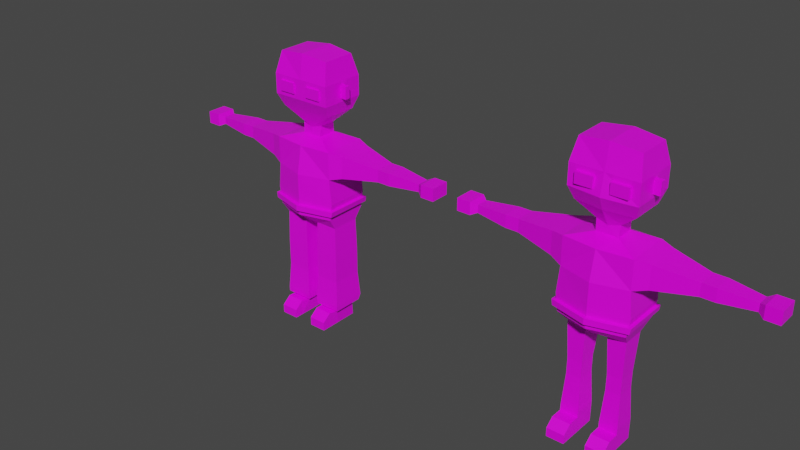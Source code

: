 # Source: low-poly-character-rigging-animation-export.blend  (saved by Blender 3.0.42; exported with 4.5.12 LTS)
import bpy
from mathutils import Matrix  # noqa: F401  (used for matrix-valued properties, if any)

bpy.ops.wm.read_factory_settings(use_empty=True)
scene = bpy.context.scene
scene.name = 'Scene'

# ---- collections
col_collection = bpy.data.collections.new('Collection'); scene.collection.children.link(col_collection)

# ---- images (referenced by path relative to the original .blend; pixels are not part of the script)
import os
ASSET_DIR = os.environ.get("B2B_ASSET_DIR", "")  # directory of the original .blend (textures are referenced by path, not embedded)
HERE = os.path.dirname(os.path.abspath(__file__))  # packed textures are extracted next to this script under _unpacked/

def load_image(name, relpath, width, height, colorspace="sRGB"):
    """Load a texture the original file referenced (path relative to the .blend, or extracted next to this script)."""
    p = next((c for c in (os.path.join(HERE, relpath), os.path.join(ASSET_DIR, relpath)) if relpath and os.path.exists(c)), "")
    if p:
        img = bpy.data.images.load(p, check_existing=True)
        img.name = name
    else:  # same state as the original file: an image datablock whose file is absent (Cycles renders it pink)
        img = bpy.data.images.new(name, width, height)
        img.source = "FILE"
        img.filepath = "//" + (relpath or name)
    img.colorspace_settings.name = colorspace
    return img
img_imphenziapalette01_png = load_image('ImphenziaPalette01.png', 'ImphenziaPalette01.png', 1024, 1024, 'sRGB')

# ---- materials (node trees are filled in below, after node groups)
mat_material = bpy.data.materials.new('Material')
mat_material.alpha_threshold = 0.0
mat_material.use_transparent_shadow = False
mat_material.line_color = (0.0, 0.0, 0.0, 1.0)

# ---- material node trees
mat_material.use_nodes = True; mat_material.node_tree.nodes.clear()
_N = mat_material.node_tree.nodes; _L = mat_material.node_tree.links
n0 = _N.new('ShaderNodeOutputMaterial'); n0.name = 'Material Output'; n0.location = (300, 300)
n1 = _N.new('ShaderNodeBsdfPrincipled'); n1.name = 'Principled BSDF'; n1.location = (10, 300)
n1.distribution = 'GGX'
n1.subsurface_method = 'RANDOM_WALK_SKIN'
n1.inputs[2].default_value = 0.4
n1.inputs[3].default_value = 1.45
n1.inputs[27].default_value = (0.0, 0.0, 0.0, 1.0)
n1.inputs[28].default_value = 1.0
n2 = _N.new('ShaderNodeTexImage'); n2.name = 'Image Texture'; n2.location = (-325, 161)
n2.image = img_imphenziapalette01_png
n2.interpolation = 'Closest'
_L.new(n1.outputs[0], n0.inputs[0])
_L.new(n2.outputs[0], n1.inputs[0])
n0.is_active_output = True

# ---- world
world_world = bpy.data.worlds.new('World'); scene.world = world_world
world_world.use_nodes = True; world_world.node_tree.nodes.clear()
_N = world_world.node_tree.nodes; _L = world_world.node_tree.links
n0 = _N.new('ShaderNodeOutputWorld'); n0.name = 'World Output'; n0.location = (300, 300)
n1 = _N.new('ShaderNodeBackground'); n1.name = 'Background'; n1.location = (10, 300)
n1.inputs[0].default_value = (0.05088, 0.05088, 0.05088, 1.0)
_L.new(n1.outputs[0], n0.inputs[0])
n0.is_active_output = True
world_world.color = (0.05088, 0.05088, 0.05088)
world_world.use_sun_shadow = False
world_world.sun_shadow_jitter_overblur = 0.0

# ---- meshes
me_cube = bpy.data.meshes.new('Cube')
me_cube.from_pydata([(0.01522, -0.0619, 0.3952), (0.1115, -0.0619, 0.6637), (0.01522, 0.09292, 0.3952), (0.1115, 0.09292, 0.6637), (0.0, -0.07388, 0.6637), (0.0, 0.09848, 0.3952), (0.0, 0.09292, 0.6637), (0.0, -0.0619, 0.3952), (0.1201, -0.0619, 0.4776), (0.1115, -0.0619, 0.5671), (0.1201, 0.09292, 0.4776), (0.1115, 0.09292, 0.5671), (0.0, 0.1109, 0.4776), (0.0, 0.1109, 0.5671), (0.0, -0.09267, 0.4776), (0.0, -0.09267, 0.5671), (0.1115, -0.0619, 0.4193), (0.1115, 0.09292, 0.4193), (0.0, 0.09292, 0.4193), (0.0, -0.09267, 0.4193), (0.03531, -0.02336, 0.3769), (0.02886, 0.05438, 0.3769), (0.09675, -0.02336, 0.3772), (0.09675, 0.05438, 0.3772), (0.04203, -0.01561, 0.244), (0.04203, 0.04664, 0.244), (0.09123, -0.01561, 0.244), (0.09123, 0.04664, 0.244), (0.04203, -0.01561, 0.2176), (0.04203, 0.04664, 0.2176), (0.09123, -0.01561, 0.2176), (0.09123, 0.04664, 0.2176), (0.04203, -0.01561, 0.1895), (0.04203, 0.04664, 0.1895), (0.09123, -0.01561, 0.1895), (0.09123, 0.04664, 0.1895), (0.03591, -0.02336, 0.07347), (0.03591, 0.05438, 0.07347), (0.09735, -0.02336, 0.07347), (0.09735, 0.05438, 0.07347), (0.03591, -0.02336, 0.05588), (0.03591, 0.05438, 0.05588), (0.09735, -0.02336, 0.05588), (0.09735, 0.05438, 0.05588), (0.03591, -0.02336, 0.001012), (0.03591, 0.05438, 0.001012), (0.09735, -0.02336, 0.001012), (0.09735, 0.05438, 0.001012), (0.03591, -0.06529, 0.05588), (0.09735, -0.06529, 0.05588), (0.03591, -0.06529, 0.001012), (0.09735, -0.06529, 0.001012), (0.03591, -0.09601, 0.0315), (0.09735, -0.09601, 0.0315), (0.03591, -0.09601, 0.001012), (0.09735, -0.09601, 0.001012), (0.155, -0.04656, 0.5796), (0.155, -0.04656, 0.6571), (0.155, 0.07758, 0.5796), (0.155, 0.07758, 0.6571), (0.2859, -0.01894, 0.5969), (0.2859, -0.01894, 0.6398), (0.2859, 0.04997, 0.5969), (0.2859, 0.04997, 0.6398), (0.3089, -0.01894, 0.5969), (0.3089, -0.01894, 0.6398), (0.3089, 0.04997, 0.5969), (0.3089, 0.04997, 0.6398), (0.3312, -0.01894, 0.5969), (0.3312, -0.01894, 0.6398), (0.3312, 0.04997, 0.5969), (0.3312, 0.04997, 0.6398), (0.4411, -0.005407, 0.6053), (0.4411, -0.005407, 0.6314), (0.4411, 0.03643, 0.6053), (0.4411, 0.03643, 0.6314), (0.4606, -0.01896, 0.5969), (0.4606, -0.01896, 0.6399), (0.4606, 0.04998, 0.5969), (0.4606, 0.04998, 0.6399), (0.508, -0.01896, 0.5969), (0.508, -0.01896, 0.6399), (0.508, 0.04998, 0.5969), (0.508, 0.04998, 0.6399), (0.0, 0.04802, 0.6855), (0.0359, 0.04802, 0.6855), (0.0359, -0.017, 0.6855), (0.0, -0.017, 0.6855), (0.0, 0.04802, 0.7128), (0.03794, 0.04504, 0.7232), (0.03794, -0.01402, 0.7232), (0.0, -0.017, 0.7128), (0.0, 0.07429, 0.7744), (0.09613, 0.07429, 0.7744), (0.09613, -0.04327, 0.7744), (0.0, -0.05681, 0.7744), (0.0, 0.08023, 0.9713), (0.09613, 0.07429, 0.9608), (0.09613, -0.04327, 0.9608), (0.0, -0.04921, 0.9713), (0.1092, 0.0941, 0.8176), (0.1092, 0.0941, 0.8869), (0.1092, -0.06308, 0.8869), (0.1092, -0.06308, 0.8176), (0.0, -0.06308, 0.8869), (0.0, -0.07661, 0.8176), (0.0, 0.0941, 0.8176), (0.0, 0.0941, 0.8869), (0.1143, -0.0619, 0.4388), (0.1172, -0.0619, 0.4582), (0.1143, 0.09292, 0.4388), (0.1172, 0.09292, 0.4582), (0.0, 0.09892, 0.4388), (0.0, 0.1049, 0.4582), (0.0, -0.09267, 0.4388), (0.0, -0.09267, 0.4582), (0.1244, -0.07026, 0.4375), (0.1278, -0.06954, 0.4568), (0.1234, 0.102, 0.4361), (0.1271, 0.1012, 0.4555), (0.0, 0.1119, 0.4367), (0.0, 0.1179, 0.4561), (0.0, -0.1054, 0.4385), (0.0, -0.1054, 0.458), (0.1092, 0.02473, 0.8312), (0.1092, 0.02473, 0.8732), (0.1092, 0.006288, 0.8732), (0.1092, 0.006288, 0.8312), (0.1316, 0.02473, 0.8312), (0.1316, 0.02473, 0.8732), (0.1316, 0.006288, 0.8732), (0.1316, 0.006288, 0.8312), (0.08288, -0.06308, 0.8702), (0.08288, -0.06308, 0.8343), (0.02633, -0.06308, 0.8702), (0.02633, -0.06308, 0.8343), (0.05461, -0.06308, 0.8343), (0.05461, -0.06308, 0.8702), (0.08288, -0.07464, 0.8702), (0.08288, -0.07464, 0.8343), (0.02633, -0.07464, 0.8343), (0.02633, -0.07464, 0.8702), (0.05461, -0.07464, 0.8343), (0.05461, -0.07464, 0.8702), (-0.01522, -0.0619, 0.3952), (-0.1115, -0.0619, 0.6637), (-0.01522, 0.09292, 0.3952), (-0.1115, 0.09292, 0.6637), (-0.1201, -0.0619, 0.4776), (-0.1115, -0.0619, 0.5671), (-0.1201, 0.09292, 0.4776), (-0.1115, 0.09292, 0.5671), (-0.1115, -0.0619, 0.4193), (-0.1115, 0.09292, 0.4193), (-0.03531, -0.02336, 0.3769), (-0.02886, 0.05438, 0.3769), (-0.09675, -0.02336, 0.3772), (-0.09675, 0.05438, 0.3772), (-0.04203, -0.01561, 0.244), (-0.04203, 0.04664, 0.244), (-0.09123, -0.01561, 0.244), (-0.09123, 0.04664, 0.244), (-0.04203, -0.01561, 0.2176), (-0.04203, 0.04664, 0.2176), (-0.09123, -0.01561, 0.2176), (-0.09123, 0.04664, 0.2176), (-0.04203, -0.01561, 0.1895), (-0.04203, 0.04664, 0.1895), (-0.09123, -0.01561, 0.1895), (-0.09123, 0.04664, 0.1895), (-0.03591, -0.02336, 0.07347), (-0.03591, 0.05438, 0.07347), (-0.09735, -0.02336, 0.07347), (-0.09735, 0.05438, 0.07347), (-0.03591, -0.02336, 0.05588), (-0.03591, 0.05438, 0.05588), (-0.09735, -0.02336, 0.05588), (-0.09735, 0.05438, 0.05588), (-0.03591, -0.02336, 0.001012), (-0.03591, 0.05438, 0.001012), (-0.09735, -0.02336, 0.001012), (-0.09735, 0.05438, 0.001012), (-0.03591, -0.06529, 0.05588), (-0.09735, -0.06529, 0.05588), (-0.03591, -0.06529, 0.001012), (-0.09735, -0.06529, 0.001012), (-0.03591, -0.09601, 0.0315), (-0.09735, -0.09601, 0.0315), (-0.03591, -0.09601, 0.001012), (-0.09735, -0.09601, 0.001012), (-0.155, -0.04656, 0.5796), (-0.155, -0.04656, 0.6571), (-0.155, 0.07758, 0.5796), (-0.155, 0.07758, 0.6571), (-0.2859, -0.01894, 0.5969), (-0.2859, -0.01894, 0.6398), (-0.2859, 0.04997, 0.5969), (-0.2859, 0.04997, 0.6398), (-0.3089, -0.01894, 0.5969), (-0.3089, -0.01894, 0.6398), (-0.3089, 0.04997, 0.5969), (-0.3089, 0.04997, 0.6398), (-0.3312, -0.01894, 0.5969), (-0.3312, -0.01894, 0.6398), (-0.3312, 0.04997, 0.5969), (-0.3312, 0.04997, 0.6398), (-0.4411, -0.005407, 0.6053), (-0.4411, -0.005407, 0.6314), (-0.4411, 0.03643, 0.6053), (-0.4411, 0.03643, 0.6314), (-0.4606, -0.01896, 0.5969), (-0.4606, -0.01896, 0.6399), (-0.4606, 0.04998, 0.5969), (-0.4606, 0.04998, 0.6399), (-0.508, -0.01896, 0.5969), (-0.508, -0.01896, 0.6399), (-0.508, 0.04998, 0.5969), (-0.508, 0.04998, 0.6399), (-0.0359, 0.04802, 0.6855), (-0.0359, -0.017, 0.6855), (-0.03794, 0.04504, 0.7232), (-0.03794, -0.01402, 0.7232), (-0.09613, 0.07429, 0.7744), (-0.09613, -0.04327, 0.7744), (-0.09613, 0.07429, 0.9608), (-0.09613, -0.04327, 0.9608), (-0.1092, 0.0941, 0.8176), (-0.1092, 0.0941, 0.8869), (-0.1092, -0.06308, 0.8869), (-0.1092, -0.06308, 0.8176), (-0.1143, -0.0619, 0.4388), (-0.1172, -0.0619, 0.4582), (-0.1143, 0.09292, 0.4388), (-0.1172, 0.09292, 0.4582), (-0.1244, -0.07026, 0.4375), (-0.1278, -0.06954, 0.4568), (-0.1234, 0.102, 0.4361), (-0.1271, 0.1012, 0.4555), (-0.1092, 0.02473, 0.8312), (-0.1092, 0.02473, 0.8732), (-0.1092, 0.006288, 0.8732), (-0.1092, 0.006288, 0.8312), (-0.1316, 0.02473, 0.8312), (-0.1316, 0.02473, 0.8732), (-0.1316, 0.006288, 0.8732), (-0.1316, 0.006288, 0.8312), (-0.08288, -0.06308, 0.8702), (-0.08288, -0.06308, 0.8343), (-0.02633, -0.06308, 0.8702), (-0.02633, -0.06308, 0.8343), (-0.05461, -0.06308, 0.8343), (-0.05461, -0.06308, 0.8702), (-0.08288, -0.07464, 0.8702), (-0.08288, -0.07464, 0.8343), (-0.02633, -0.07464, 0.8343), (-0.02633, -0.07464, 0.8702), (-0.05461, -0.07464, 0.8343), (-0.05461, -0.07464, 0.8702)], [], [(3, 86, 1), (17, 22, 23), (19, 0, 16), (7, 2, 0), (2, 18, 17), (11, 6, 3), (11, 12, 13), (4, 9, 1), (14, 9, 15), (11, 56, 9), (8, 11, 9), (17, 112, 110), (114, 16, 108), (16, 110, 108), (22, 24, 26), (0, 22, 16), (0, 21, 20), (2, 23, 21), (27, 29, 25), (23, 25, 21), (20, 25, 24), (22, 27, 23), (30, 35, 31), (25, 28, 24), (26, 31, 27), (24, 30, 26), (35, 37, 33), (28, 34, 30), (31, 33, 29), (29, 32, 28), (39, 41, 37), (33, 36, 32), (34, 39, 35), (32, 38, 34), (42, 47, 43), (37, 40, 36), (38, 43, 39), (36, 42, 38), (44, 47, 46), (44, 48, 40), (43, 45, 41), (41, 44, 40), (48, 53, 49), (40, 49, 42), (42, 51, 46), (46, 50, 44), (52, 55, 53), (50, 52, 48), (51, 54, 50), (51, 53, 55), (57, 63, 59), (1, 56, 57), (1, 59, 3), (3, 58, 11), (62, 64, 60), (56, 61, 57), (58, 60, 56), (59, 62, 58), (65, 71, 67), (63, 66, 62), (61, 67, 63), (60, 65, 61), (68, 73, 69), (64, 69, 65), (66, 68, 64), (67, 70, 66), (74, 76, 72), (70, 72, 68), (70, 75, 74), (69, 75, 71), (77, 83, 79), (75, 78, 74), (73, 79, 75), (72, 77, 73), (80, 83, 81), (76, 81, 77), (78, 80, 76), (79, 82, 78), (86, 91, 87), (6, 85, 3), (4, 86, 87), (90, 95, 91), (85, 88, 89), (85, 90, 86), (101, 98, 102), (89, 92, 93), (89, 94, 90), (98, 96, 99), (104, 98, 99), (107, 97, 101), (93, 106, 100), (106, 101, 100), (94, 105, 95), (103, 104, 105), (93, 103, 94), (100, 102, 103), (109, 10, 8), (110, 116, 108), (14, 109, 8), (108, 122, 114), (111, 12, 10), (110, 120, 118), (116, 119, 117), (123, 116, 117), (118, 121, 119), (111, 121, 113), (109, 123, 117), (111, 117, 119), (126, 124, 127), (128, 130, 131), (125, 128, 124), (126, 129, 125), (127, 130, 126), (124, 131, 127), (137, 133, 136), (134, 136, 135), (139, 143, 142), (142, 141, 140), (133, 142, 136), (136, 140, 135), (132, 139, 133), (137, 138, 132), (134, 143, 137), (135, 141, 134), (219, 147, 145), (153, 156, 152), (19, 144, 7), (146, 7, 144), (18, 146, 153), (6, 151, 147), (151, 12, 150), (4, 149, 15), (149, 14, 15), (190, 151, 149), (151, 148, 149), (112, 153, 232), (114, 152, 19), (232, 152, 230), (156, 158, 154), (156, 144, 152), (144, 155, 146), (146, 157, 153), (163, 161, 159), (159, 157, 155), (154, 159, 155), (161, 156, 157), (169, 164, 165), (162, 159, 158), (165, 160, 161), (164, 158, 160), (171, 169, 167), (168, 162, 164), (167, 165, 163), (166, 163, 162), (175, 173, 171), (170, 167, 166), (173, 168, 169), (172, 166, 168), (181, 176, 177), (174, 171, 170), (177, 172, 173), (176, 170, 172), (181, 178, 180), (182, 178, 174), (179, 177, 175), (178, 175, 174), (187, 182, 183), (183, 174, 176), (185, 176, 180), (184, 180, 178), (189, 186, 187), (186, 184, 182), (188, 185, 184), (185, 187, 183), (197, 191, 193), (145, 190, 149), (193, 145, 147), (192, 147, 151), (198, 196, 194), (195, 190, 191), (194, 192, 190), (196, 193, 192), (205, 199, 201), (200, 197, 196), (201, 195, 197), (199, 194, 195), (207, 202, 203), (203, 198, 199), (202, 200, 198), (204, 201, 200), (210, 208, 206), (206, 204, 202), (204, 209, 205), (209, 203, 205), (217, 211, 213), (212, 209, 208), (213, 207, 209), (211, 206, 207), (217, 214, 215), (215, 210, 211), (214, 212, 210), (216, 213, 212), (91, 219, 87), (218, 6, 147), (4, 219, 145), (95, 221, 91), (218, 88, 84), (221, 218, 219), (225, 227, 228), (220, 92, 88), (223, 220, 221), (96, 225, 99), (104, 225, 228), (224, 107, 227), (222, 106, 92), (227, 106, 226), (105, 223, 95), (104, 229, 105), (229, 222, 223), (228, 226, 229), (150, 231, 148), (234, 232, 230), (14, 231, 115), (122, 230, 114), (12, 233, 150), (232, 120, 112), (237, 234, 235), (123, 234, 122), (121, 236, 237), (121, 233, 113), (231, 123, 115), (233, 235, 231), (238, 240, 241), (244, 242, 245), (242, 239, 238), (243, 240, 239), (244, 241, 240), (245, 238, 241), (247, 251, 250), (250, 248, 249), (257, 253, 256), (255, 256, 254), (256, 247, 250), (254, 250, 249), (253, 246, 247), (252, 251, 246), (257, 248, 251), (255, 249, 248), (3, 85, 86), (17, 16, 22), (19, 7, 0), (7, 5, 2), (2, 5, 18), (11, 13, 6), (11, 10, 12), (4, 15, 9), (14, 8, 9), (11, 58, 56), (8, 10, 11), (17, 18, 112), (114, 19, 16), (16, 17, 110), (22, 20, 24), (0, 20, 22), (0, 2, 21), (2, 17, 23), (27, 31, 29), (23, 27, 25), (20, 21, 25), (22, 26, 27), (30, 34, 35), (25, 29, 28), (26, 30, 31), (24, 28, 30), (35, 39, 37), (28, 32, 34), (31, 35, 33), (29, 33, 32), (39, 43, 41), (33, 37, 36), (34, 38, 39), (32, 36, 38), (42, 46, 47), (37, 41, 40), (38, 42, 43), (36, 40, 42), (44, 45, 47), (44, 50, 48), (43, 47, 45), (41, 45, 44), (48, 52, 53), (40, 48, 49), (42, 49, 51), (46, 51, 50), (52, 54, 55), (50, 54, 52), (51, 55, 54), (51, 49, 53), (57, 61, 63), (1, 9, 56), (1, 57, 59), (3, 59, 58), (62, 66, 64), (56, 60, 61), (58, 62, 60), (59, 63, 62), (65, 69, 71), (63, 67, 66), (61, 65, 67), (60, 64, 65), (68, 72, 73), (64, 68, 69), (66, 70, 68), (67, 71, 70), (74, 78, 76), (70, 74, 72), (70, 71, 75), (69, 73, 75), (77, 81, 83), (75, 79, 78), (73, 77, 79), (72, 76, 77), (80, 82, 83), (76, 80, 81), (78, 82, 80), (79, 83, 82), (86, 90, 91), (6, 84, 85), (4, 1, 86), (90, 94, 95), (85, 84, 88), (85, 89, 90), (101, 97, 98), (89, 88, 92), (89, 93, 94), (98, 97, 96), (104, 102, 98), (107, 96, 97), (93, 92, 106), (106, 107, 101), (94, 103, 105), (103, 102, 104), (93, 100, 103), (100, 101, 102), (109, 111, 10), (110, 118, 116), (14, 115, 109), (108, 116, 122), (111, 113, 12), (110, 112, 120), (116, 118, 119), (123, 122, 116), (118, 120, 121), (111, 119, 121), (109, 115, 123), (111, 109, 117), (126, 125, 124), (128, 129, 130), (125, 129, 128), (126, 130, 129), (127, 131, 130), (124, 128, 131), (137, 132, 133), (134, 137, 136), (139, 138, 143), (142, 143, 141), (133, 139, 142), (136, 142, 140), (132, 138, 139), (137, 143, 138), (134, 141, 143), (135, 140, 141), (219, 218, 147), (153, 157, 156), (19, 152, 144), (146, 5, 7), (18, 5, 146), (6, 13, 151), (151, 13, 12), (4, 145, 149), (149, 148, 14), (190, 192, 151), (151, 150, 148), (112, 18, 153), (114, 230, 152), (232, 153, 152), (156, 160, 158), (156, 154, 144), (144, 154, 155), (146, 155, 157), (163, 165, 161), (159, 161, 157), (154, 158, 159), (161, 160, 156), (169, 168, 164), (162, 163, 159), (165, 164, 160), (164, 162, 158), (171, 173, 169), (168, 166, 162), (167, 169, 165), (166, 167, 163), (175, 177, 173), (170, 171, 167), (173, 172, 168), (172, 170, 166), (181, 180, 176), (174, 175, 171), (177, 176, 172), (176, 174, 170), (181, 179, 178), (182, 184, 178), (179, 181, 177), (178, 179, 175), (187, 186, 182), (183, 182, 174), (185, 183, 176), (184, 185, 180), (189, 188, 186), (186, 188, 184), (188, 189, 185), (185, 189, 187), (197, 195, 191), (145, 191, 190), (193, 191, 145), (192, 193, 147), (198, 200, 196), (195, 194, 190), (194, 196, 192), (196, 197, 193), (205, 203, 199), (200, 201, 197), (201, 199, 195), (199, 198, 194), (207, 206, 202), (203, 202, 198), (202, 204, 200), (204, 205, 201), (210, 212, 208), (206, 208, 204), (204, 208, 209), (209, 207, 203), (217, 215, 211), (212, 213, 209), (213, 211, 207), (211, 210, 206), (217, 216, 214), (215, 214, 210), (214, 216, 212), (216, 217, 213), (91, 221, 219), (218, 84, 6), (4, 87, 219), (95, 223, 221), (218, 220, 88), (221, 220, 218), (225, 224, 227), (220, 222, 92), (223, 222, 220), (96, 224, 225), (104, 99, 225), (224, 96, 107), (222, 226, 106), (227, 107, 106), (105, 229, 223), (104, 228, 229), (229, 226, 222), (228, 227, 226), (150, 233, 231), (234, 236, 232), (14, 148, 231), (122, 234, 230), (12, 113, 233), (232, 236, 120), (237, 236, 234), (123, 235, 234), (121, 120, 236), (121, 237, 233), (231, 235, 123), (233, 237, 235), (238, 239, 240), (244, 243, 242), (242, 243, 239), (243, 244, 240), (244, 245, 241), (245, 242, 238), (247, 246, 251), (250, 251, 248), (257, 252, 253), (255, 257, 256), (256, 253, 247), (254, 256, 250), (253, 252, 246), (252, 257, 251), (257, 255, 248), (255, 254, 249)])
_uv = me_cube.uv_layers.new(name='UVMap')
_uv.uv.foreach_set('vector', [0.4707, 0.8242, 0.4707, 0.8242, 0.4707, 0.8242, 0.1699, 0.7988, 0.1699, 0.7988, 0.1699, 0.7988, 0.1699, 0.7988, 0.1699, 0.7988, 0.1699, 0.7988, 0.2109, 0.8047, 0.2109, 0.8047, 0.2109, 0.8047, 0.1699, 0.7988, 0.1699, 0.7988, 0.1699, 0.7988, 0.4707, 0.8242, 0.4707, 0.8242, 0.4707, 0.8242, 0.4707, 0.8242, 0.4707, 0.8242, 0.4707, 0.8242, 0.4707, 0.8242, 0.4707, 0.8242, 0.4707, 0.8242, 0.4707, 0.8242, 0.4707, 0.8242, 0.4707, 0.8242, 0.4707, 0.8242, 0.4707, 0.8242, 0.4707, 0.8242, 0.4707, 0.8242, 0.4707, 0.8242, 0.4707, 0.8242, 0.1699, 0.7988, 0.1699, 0.7988, 0.1699, 0.7988, 0.1699, 0.7988, 0.1699, 0.7988, 0.1699, 0.7988, 0.1699, 0.7988, 0.1699, 0.7988, 0.1699, 0.7988, 0.1699, 0.7988, 0.1699, 0.7988, 0.1699, 0.7988, 0.1699, 0.7988, 0.1699, 0.7988, 0.1699, 0.7988, 0.1699, 0.7988, 0.1699, 0.7988, 0.1699, 0.7988, 0.1699, 0.7988, 0.1699, 0.7988, 0.1699, 0.7988, 0.1699, 0.7988, 0.1699, 0.7988, 0.1699, 0.7988, 0.1699, 0.7988, 0.1699, 0.7988, 0.1699, 0.7988, 0.1699, 0.7988, 0.1699, 0.7988, 0.1699, 0.7988, 0.1699, 0.7988, 0.1699, 0.7988, 0.1699, 0.7988, 0.1699, 0.7988, 0.1699, 0.7988, 0.1699, 0.7988, 0.1699, 0.7988, 0.1699, 0.7988, 0.1699, 0.7988, 0.1699, 0.7988, 0.1699, 0.7988, 0.1699, 0.7988, 0.1699, 0.7988, 0.1699, 0.7988, 0.1699, 0.7988, 0.1699, 0.7988, 0.1699, 0.7988, 0.1699, 0.7988, 0.1699, 0.7988, 0.1699, 0.7988, 0.1699, 0.7988, 0.1699, 0.7988, 0.1699, 0.7988, 0.1699, 0.7988, 0.1699, 0.7988, 0.1699, 0.7988, 0.1699, 0.7988, 0.1699, 0.7988, 0.1699, 0.7988, 0.1699, 0.7988, 0.1699, 0.7988, 0.1699, 0.7988, 0.1699, 0.7988, 0.1699, 0.7988, 0.1699, 0.7988, 0.1699, 0.7988, 0.1699, 0.7988, 0.1699, 0.7988, 0.1699, 0.7988, 0.9297, 0.9375, 0.9297, 0.9375, 0.9297, 0.9375, 0.1699, 0.7988, 0.1699, 0.7988, 0.1699, 0.7988, 0.1699, 0.7988, 0.1699, 0.7988, 0.1699, 0.7988, 0.1699, 0.7988, 0.1699, 0.7988, 0.1699, 0.7988, 0.9297, 0.9375, 0.9297, 0.9375, 0.9297, 0.9375, 0.9297, 0.9375, 0.9297, 0.9375, 0.9297, 0.9375, 0.9297, 0.9375, 0.9297, 0.9375, 0.9297, 0.9375, 0.9297, 0.9375, 0.9297, 0.9375, 0.9297, 0.9375, 0.9297, 0.9375, 0.9297, 0.9375, 0.9297, 0.9375, 0.9297, 0.9375, 0.9297, 0.9375, 0.9297, 0.9375, 0.9297, 0.9375, 0.9297, 0.9375, 0.9297, 0.9375, 0.9297, 0.9375, 0.9297, 0.9375, 0.9297, 0.9375, 0.9297, 0.9375, 0.9297, 0.9375, 0.9297, 0.9375, 0.9297, 0.9375, 0.9297, 0.9375, 0.9297, 0.9375, 0.9297, 0.9375, 0.9297, 0.9375, 0.9297, 0.9375, 0.9297, 0.9375, 0.9297, 0.9375, 0.9297, 0.9375, 0.4707, 0.8242, 0.4707, 0.8242, 0.4707, 0.8242, 0.4707, 0.8242, 0.4707, 0.8242, 0.4707, 0.8242, 0.4707, 0.8242, 0.4707, 0.8242, 0.4707, 0.8242, 0.4707, 0.8242, 0.4707, 0.8242, 0.4707, 0.8242, 0.4707, 0.8242, 0.4707, 0.8242, 0.4707, 0.8242, 0.4707, 0.8242, 0.4707, 0.8242, 0.4707, 0.8242, 0.4707, 0.8242, 0.4707, 0.8242, 0.4707, 0.8242, 0.4707, 0.8242, 0.4707, 0.8242, 0.4707, 0.8242, 0.4707, 0.8242, 0.4707, 0.8242, 0.4707, 0.8242, 0.4707, 0.8242, 0.4707, 0.8242, 0.4707, 0.8242, 0.4707, 0.8242, 0.4707, 0.8242, 0.4707, 0.8242, 0.4707, 0.8242, 0.4707, 0.8242, 0.4707, 0.8242, 0.4707, 0.8242, 0.4707, 0.8242, 0.4707, 0.8242, 0.4707, 0.8242, 0.4707, 0.8242, 0.4707, 0.8242, 0.4707, 0.8242, 0.4707, 0.8242, 0.4707, 0.8242, 0.4707, 0.8242, 0.4707, 0.8242, 0.4707, 0.8242, 0.1875, 0.4121, 0.1875, 0.4121, 0.1875, 0.4121, 0.4707, 0.8242, 0.4707, 0.8242, 0.4707, 0.8242, 0.4707, 0.8242, 0.4707, 0.8242, 0.4707, 0.8242, 0.4707, 0.8242, 0.4707, 0.8242, 0.4707, 0.8242, 0.1875, 0.4121, 0.1875, 0.4121, 0.1875, 0.4121, 0.1875, 0.4121, 0.1875, 0.4121, 0.1875, 0.4121, 0.1875, 0.4121, 0.1875, 0.4121, 0.1875, 0.4121, 0.1875, 0.4121, 0.1875, 0.4121, 0.1875, 0.4121, 0.1875, 0.4121, 0.1875, 0.4121, 0.1875, 0.4121, 0.1875, 0.4121, 0.1875, 0.4121, 0.1875, 0.4121, 0.1875, 0.4121, 0.1875, 0.4121, 0.1875, 0.4121, 0.1875, 0.4121, 0.1875, 0.4121, 0.1875, 0.4121, 0.1875, 0.4121, 0.1875, 0.4121, 0.1875, 0.4121, 0.4707, 0.8242, 0.4707, 0.8242, 0.4707, 0.8242, 0.4707, 0.8242, 0.4707, 0.8242, 0.4707, 0.8242, 0.1875, 0.4121, 0.1875, 0.4121, 0.1875, 0.4121, 0.1875, 0.4121, 0.1875, 0.4121, 0.1875, 0.4121, 0.1875, 0.4121, 0.1875, 0.4121, 0.1875, 0.4121, 0.1875, 0.4121, 0.1875, 0.4121, 0.1875, 0.4121, 0.1875, 0.4121, 0.1875, 0.4121, 0.1875, 0.4121, 0.1875, 0.4121, 0.1875, 0.4121, 0.1875, 0.4121, 0.1875, 0.4121, 0.1875, 0.4121, 0.1875, 0.4121, 0.1875, 0.4121, 0.1875, 0.4121, 0.1875, 0.4121, 0.1875, 0.4121, 0.1875, 0.4121, 0.1875, 0.4121, 0.1875, 0.4121, 0.1875, 0.4121, 0.1875, 0.4121, 0.1875, 0.4121, 0.1875, 0.4121, 0.1875, 0.4121, 0.1875, 0.4121, 0.1875, 0.4121, 0.1875, 0.4121, 0.1875, 0.4121, 0.1875, 0.4121, 0.1875, 0.4121, 0.1875, 0.4121, 0.1875, 0.4121, 0.1875, 0.4121, 0.1875, 0.4121, 0.1875, 0.4121, 0.1875, 0.4121, 0.4707, 0.8242, 0.4707, 0.8242, 0.4707, 0.8242, 0.9551, 0.9375, 0.9551, 0.9375, 0.9551, 0.9375, 0.4707, 0.8242, 0.4707, 0.8242, 0.4707, 0.8242, 0.9551, 0.9375, 0.9551, 0.9375, 0.9551, 0.9375, 0.4707, 0.8242, 0.4707, 0.8242, 0.4707, 0.8242, 0.9551, 0.9375, 0.9551, 0.9375, 0.9551, 0.9375, 0.9551, 0.9375, 0.9551, 0.9375, 0.9551, 0.9375, 0.9551, 0.9375, 0.9551, 0.9375, 0.9551, 0.9375, 0.9551, 0.9375, 0.9551, 0.9375, 0.9551, 0.9375, 0.9551, 0.9375, 0.9551, 0.9375, 0.9551, 0.9375, 0.9551, 0.9375, 0.9551, 0.9375, 0.9551, 0.9375, 0.9551, 0.9375, 0.9551, 0.9375, 0.9551, 0.9375, 0.1875, 0.4121, 0.1875, 0.4121, 0.1875, 0.4121, 0.1875, 0.4121, 0.1875, 0.4121, 0.1875, 0.4121, 0.1875, 0.4121, 0.1875, 0.4121, 0.1875, 0.4121, 0.1875, 0.4121, 0.1875, 0.4121, 0.1875, 0.4121, 0.1875, 0.4121, 0.1875, 0.4121, 0.1875, 0.4121, 0.1875, 0.4121, 0.1875, 0.4121, 0.1875, 0.4121, 0.06836, 0.9258, 0.06836, 0.9258, 0.06836, 0.9258, 0.9414, 0.9395, 0.9414, 0.9395, 0.9414, 0.9395, 0.06836, 0.9258, 0.06836, 0.9258, 0.06836, 0.9258, 0.9414, 0.9395, 0.9414, 0.9395, 0.9414, 0.9395, 0.06836, 0.9258, 0.06836, 0.9258, 0.06836, 0.9258, 0.9414, 0.9395, 0.9414, 0.9395, 0.9414, 0.9395, 0.06836, 0.9258, 0.06836, 0.9258, 0.06836, 0.9258, 0.06836, 0.9258, 0.06836, 0.9258, 0.06836, 0.9258, 0.9414, 0.9395, 0.9414, 0.9395, 0.9414, 0.9395, 0.9414, 0.9395, 0.9414, 0.9395, 0.9414, 0.9395, 0.4707, 0.8242, 0.4707, 0.8242, 0.4707, 0.8242, 0.1699, 0.7988, 0.1699, 0.7988, 0.1699, 0.7988, 0.1699, 0.7988, 0.1699, 0.7988, 0.1699, 0.7988, 0.2109, 0.8047, 0.2109, 0.8047, 0.2109, 0.8047, 0.1699, 0.7988, 0.1699, 0.7988, 0.1699, 0.7988, 0.4707, 0.8242, 0.4707, 0.8242, 0.4707, 0.8242, 0.4707, 0.8242, 0.4707, 0.8242, 0.4707, 0.8242, 0.4707, 0.8242, 0.4707, 0.8242, 0.4707, 0.8242, 0.4707, 0.8242, 0.4707, 0.8242, 0.4707, 0.8242, 0.4707, 0.8242, 0.4707, 0.8242, 0.4707, 0.8242, 0.4707, 0.8242, 0.4707, 0.8242, 0.4707, 0.8242, 0.1699, 0.7988, 0.1699, 0.7988, 0.1699, 0.7988, 0.1699, 0.7988, 0.1699, 0.7988, 0.1699, 0.7988, 0.1699, 0.7988, 0.1699, 0.7988, 0.1699, 0.7988, 0.1699, 0.7988, 0.1699, 0.7988, 0.1699, 0.7988, 0.1699, 0.7988, 0.1699, 0.7988, 0.1699, 0.7988, 0.1699, 0.7988, 0.1699, 0.7988, 0.1699, 0.7988, 0.1699, 0.7988, 0.1699, 0.7988, 0.1699, 0.7988, 0.1699, 0.7988, 0.1699, 0.7988, 0.1699, 0.7988, 0.1699, 0.7988, 0.1699, 0.7988, 0.1699, 0.7988, 0.1699, 0.7988, 0.1699, 0.7988, 0.1699, 0.7988, 0.1699, 0.7988, 0.1699, 0.7988, 0.1699, 0.7988, 0.1699, 0.7988, 0.1699, 0.7988, 0.1699, 0.7988, 0.1699, 0.7988, 0.1699, 0.7988, 0.1699, 0.7988, 0.1699, 0.7988, 0.1699, 0.7988, 0.1699, 0.7988, 0.1699, 0.7988, 0.1699, 0.7988, 0.1699, 0.7988, 0.1699, 0.7988, 0.1699, 0.7988, 0.1699, 0.7988, 0.1699, 0.7988, 0.1699, 0.7988, 0.1699, 0.7988, 0.1699, 0.7988, 0.1699, 0.7988, 0.1699, 0.7988, 0.1699, 0.7988, 0.1699, 0.7988, 0.1699, 0.7988, 0.1699, 0.7988, 0.1699, 0.7988, 0.1699, 0.7988, 0.1699, 0.7988, 0.1699, 0.7988, 0.1699, 0.7988, 0.1699, 0.7988, 0.1699, 0.7988, 0.1699, 0.7988, 0.1699, 0.7988, 0.1699, 0.7988, 0.1699, 0.7988, 0.9297, 0.9375, 0.9297, 0.9375, 0.9297, 0.9375, 0.1699, 0.7988, 0.1699, 0.7988, 0.1699, 0.7988, 0.1699, 0.7988, 0.1699, 0.7988, 0.1699, 0.7988, 0.1699, 0.7988, 0.1699, 0.7988, 0.1699, 0.7988, 0.9297, 0.9375, 0.9297, 0.9375, 0.9297, 0.9375, 0.9297, 0.9375, 0.9297, 0.9375, 0.9297, 0.9375, 0.9297, 0.9375, 0.9297, 0.9375, 0.9297, 0.9375, 0.9297, 0.9375, 0.9297, 0.9375, 0.9297, 0.9375, 0.9297, 0.9375, 0.9297, 0.9375, 0.9297, 0.9375, 0.9297, 0.9375, 0.9297, 0.9375, 0.9297, 0.9375, 0.9297, 0.9375, 0.9297, 0.9375, 0.9297, 0.9375, 0.9297, 0.9375, 0.9297, 0.9375, 0.9297, 0.9375, 0.9297, 0.9375, 0.9297, 0.9375, 0.9297, 0.9375, 0.9297, 0.9375, 0.9297, 0.9375, 0.9297, 0.9375, 0.9297, 0.9375, 0.9297, 0.9375, 0.9297, 0.9375, 0.9297, 0.9375, 0.9297, 0.9375, 0.9297, 0.9375, 0.4707, 0.8242, 0.4707, 0.8242, 0.4707, 0.8242, 0.4707, 0.8242, 0.4707, 0.8242, 0.4707, 0.8242, 0.4707, 0.8242, 0.4707, 0.8242, 0.4707, 0.8242, 0.4707, 0.8242, 0.4707, 0.8242, 0.4707, 0.8242, 0.4707, 0.8242, 0.4707, 0.8242, 0.4707, 0.8242, 0.4707, 0.8242, 0.4707, 0.8242, 0.4707, 0.8242, 0.4707, 0.8242, 0.4707, 0.8242, 0.4707, 0.8242, 0.4707, 0.8242, 0.4707, 0.8242, 0.4707, 0.8242, 0.4707, 0.8242, 0.4707, 0.8242, 0.4707, 0.8242, 0.4707, 0.8242, 0.4707, 0.8242, 0.4707, 0.8242, 0.4707, 0.8242, 0.4707, 0.8242, 0.4707, 0.8242, 0.4707, 0.8242, 0.4707, 0.8242, 0.4707, 0.8242, 0.4707, 0.8242, 0.4707, 0.8242, 0.4707, 0.8242, 0.4707, 0.8242, 0.4707, 0.8242, 0.4707, 0.8242, 0.4707, 0.8242, 0.4707, 0.8242, 0.4707, 0.8242, 0.4707, 0.8242, 0.4707, 0.8242, 0.4707, 0.8242, 0.1875, 0.4121, 0.1875, 0.4121, 0.1875, 0.4121, 0.4707, 0.8242, 0.4707, 0.8242, 0.4707, 0.8242, 0.4707, 0.8242, 0.4707, 0.8242, 0.4707, 0.8242, 0.4707, 0.8242, 0.4707, 0.8242, 0.4707, 0.8242, 0.1875, 0.4121, 0.1875, 0.4121, 0.1875, 0.4121, 0.1875, 0.4121, 0.1875, 0.4121, 0.1875, 0.4121, 0.1875, 0.4121, 0.1875, 0.4121, 0.1875, 0.4121, 0.1875, 0.4121, 0.1875, 0.4121, 0.1875, 0.4121, 0.1875, 0.4121, 0.1875, 0.4121, 0.1875, 0.4121, 0.1875, 0.4121, 0.1875, 0.4121, 0.1875, 0.4121, 0.1875, 0.4121, 0.1875, 0.4121, 0.1875, 0.4121, 0.1875, 0.4121, 0.1875, 0.4121, 0.1875, 0.4121, 0.1875, 0.4121, 0.1875, 0.4121, 0.1875, 0.4121, 0.4707, 0.8242, 0.4707, 0.8242, 0.4707, 0.8242, 0.4707, 0.8242, 0.4707, 0.8242, 0.4707, 0.8242, 0.1875, 0.4121, 0.1875, 0.4121, 0.1875, 0.4121, 0.1875, 0.4121, 0.1875, 0.4121, 0.1875, 0.4121, 0.1875, 0.4121, 0.1875, 0.4121, 0.1875, 0.4121, 0.1875, 0.4121, 0.1875, 0.4121, 0.1875, 0.4121, 0.1875, 0.4121, 0.1875, 0.4121, 0.1875, 0.4121, 0.1875, 0.4121, 0.1875, 0.4121, 0.1875, 0.4121, 0.1875, 0.4121, 0.1875, 0.4121, 0.1875, 0.4121, 0.1875, 0.4121, 0.1875, 0.4121, 0.1875, 0.4121, 0.1875, 0.4121, 0.1875, 0.4121, 0.1875, 0.4121, 0.1875, 0.4121, 0.1875, 0.4121, 0.1875, 0.4121, 0.1875, 0.4121, 0.1875, 0.4121, 0.1875, 0.4121, 0.1875, 0.4121, 0.1875, 0.4121, 0.1875, 0.4121, 0.1875, 0.4121, 0.1875, 0.4121, 0.1875, 0.4121, 0.1875, 0.4121, 0.1875, 0.4121, 0.1875, 0.4121, 0.1875, 0.4121, 0.1875, 0.4121, 0.1875, 0.4121, 0.4707, 0.8242, 0.4707, 0.8242, 0.4707, 0.8242, 0.9551, 0.9375, 0.9551, 0.9375, 0.9551, 0.9375, 0.4707, 0.8242, 0.4707, 0.8242, 0.4707, 0.8242, 0.9551, 0.9375, 0.9551, 0.9375, 0.9551, 0.9375, 0.4707, 0.8242, 0.4707, 0.8242, 0.4707, 0.8242, 0.9551, 0.9375, 0.9551, 0.9375, 0.9551, 0.9375, 0.9551, 0.9375, 0.9551, 0.9375, 0.9551, 0.9375, 0.9551, 0.9375, 0.9551, 0.9375, 0.9551, 0.9375, 0.9551, 0.9375, 0.9551, 0.9375, 0.9551, 0.9375, 0.9551, 0.9375, 0.9551, 0.9375, 0.9551, 0.9375, 0.9551, 0.9375, 0.9551, 0.9375, 0.9551, 0.9375, 0.9551, 0.9375, 0.9551, 0.9375, 0.9551, 0.9375, 0.1875, 0.4121, 0.1875, 0.4121, 0.1875, 0.4121, 0.1875, 0.4121, 0.1875, 0.4121, 0.1875, 0.4121, 0.1875, 0.4121, 0.1875, 0.4121, 0.1875, 0.4121, 0.1875, 0.4121, 0.1875, 0.4121, 0.1875, 0.4121, 0.1875, 0.4121, 0.1875, 0.4121, 0.1875, 0.4121, 0.1875, 0.4121, 0.1875, 0.4121, 0.1875, 0.4121, 0.06836, 0.9258, 0.06836, 0.9258, 0.06836, 0.9258, 0.9414, 0.9395, 0.9414, 0.9395, 0.9414, 0.9395, 0.06836, 0.9258, 0.06836, 0.9258, 0.06836, 0.9258, 0.9414, 0.9395, 0.9414, 0.9395, 0.9414, 0.9395, 0.06836, 0.9258, 0.06836, 0.9258, 0.06836, 0.9258, 0.9414, 0.9395, 0.9414, 0.9395, 0.9414, 0.9395, 0.06836, 0.9258, 0.06836, 0.9258, 0.06836, 0.9258, 0.06836, 0.9258, 0.06836, 0.9258, 0.06836, 0.9258, 0.9414, 0.9395, 0.9414, 0.9395, 0.9414, 0.9395, 0.9414, 0.9395, 0.9414, 0.9395, 0.9414, 0.9395, 0.4707, 0.8242, 0.4707, 0.8242, 0.4707, 0.8242, 0.1699, 0.7988, 0.1699, 0.7988, 0.1699, 0.7988, 0.1699, 0.7988, 0.1699, 0.7988, 0.1699, 0.7988, 0.2109, 0.8047, 0.2109, 0.8047, 0.2109, 0.8047, 0.1699, 0.7988, 0.1699, 0.7988, 0.1699, 0.7988, 0.4707, 0.8242, 0.4707, 0.8242, 0.4707, 0.8242, 0.4707, 0.8242, 0.4707, 0.8242, 0.4707, 0.8242, 0.4707, 0.8242, 0.4707, 0.8242, 0.4707, 0.8242, 0.4707, 0.8242, 0.4707, 0.8242, 0.4707, 0.8242, 0.4707, 0.8242, 0.4707, 0.8242, 0.4707, 0.8242, 0.4707, 0.8242, 0.4707, 0.8242, 0.4707, 0.8242, 0.1699, 0.7988, 0.1699, 0.7988, 0.1699, 0.7988, 0.1699, 0.7988, 0.1699, 0.7988, 0.1699, 0.7988, 0.1699, 0.7988, 0.1699, 0.7988, 0.1699, 0.7988, 0.1699, 0.7988, 0.1699, 0.7988, 0.1699, 0.7988, 0.1699, 0.7988, 0.1699, 0.7988, 0.1699, 0.7988, 0.1699, 0.7988, 0.1699, 0.7988, 0.1699, 0.7988, 0.1699, 0.7988, 0.1699, 0.7988, 0.1699, 0.7988, 0.1699, 0.7988, 0.1699, 0.7988, 0.1699, 0.7988, 0.1699, 0.7988, 0.1699, 0.7988, 0.1699, 0.7988, 0.1699, 0.7988, 0.1699, 0.7988, 0.1699, 0.7988, 0.1699, 0.7988, 0.1699, 0.7988, 0.1699, 0.7988, 0.1699, 0.7988, 0.1699, 0.7988, 0.1699, 0.7988, 0.1699, 0.7988, 0.1699, 0.7988, 0.1699, 0.7988, 0.1699, 0.7988, 0.1699, 0.7988, 0.1699, 0.7988, 0.1699, 0.7988, 0.1699, 0.7988, 0.1699, 0.7988, 0.1699, 0.7988, 0.1699, 0.7988, 0.1699, 0.7988, 0.1699, 0.7988, 0.1699, 0.7988, 0.1699, 0.7988, 0.1699, 0.7988, 0.1699, 0.7988, 0.1699, 0.7988, 0.1699, 0.7988, 0.1699, 0.7988, 0.1699, 0.7988, 0.1699, 0.7988, 0.1699, 0.7988, 0.1699, 0.7988, 0.1699, 0.7988, 0.1699, 0.7988, 0.1699, 0.7988, 0.1699, 0.7988, 0.1699, 0.7988, 0.1699, 0.7988, 0.1699, 0.7988, 0.1699, 0.7988, 0.1699, 0.7988, 0.9297, 0.9375, 0.9297, 0.9375, 0.9297, 0.9375, 0.1699, 0.7988, 0.1699, 0.7988, 0.1699, 0.7988, 0.1699, 0.7988, 0.1699, 0.7988, 0.1699, 0.7988, 0.1699, 0.7988, 0.1699, 0.7988, 0.1699, 0.7988, 0.9297, 0.9375, 0.9297, 0.9375, 0.9297, 0.9375, 0.9297, 0.9375, 0.9297, 0.9375, 0.9297, 0.9375, 0.9297, 0.9375, 0.9297, 0.9375, 0.9297, 0.9375, 0.9297, 0.9375, 0.9297, 0.9375, 0.9297, 0.9375, 0.9297, 0.9375, 0.9297, 0.9375, 0.9297, 0.9375, 0.9297, 0.9375, 0.9297, 0.9375, 0.9297, 0.9375, 0.9297, 0.9375, 0.9297, 0.9375, 0.9297, 0.9375, 0.9297, 0.9375, 0.9297, 0.9375, 0.9297, 0.9375, 0.9297, 0.9375, 0.9297, 0.9375, 0.9297, 0.9375, 0.9297, 0.9375, 0.9297, 0.9375, 0.9297, 0.9375, 0.9297, 0.9375, 0.9297, 0.9375, 0.9297, 0.9375, 0.9297, 0.9375, 0.9297, 0.9375, 0.9297, 0.9375, 0.4707, 0.8242, 0.4707, 0.8242, 0.4707, 0.8242, 0.4707, 0.8242, 0.4707, 0.8242, 0.4707, 0.8242, 0.4707, 0.8242, 0.4707, 0.8242, 0.4707, 0.8242, 0.4707, 0.8242, 0.4707, 0.8242, 0.4707, 0.8242, 0.4707, 0.8242, 0.4707, 0.8242, 0.4707, 0.8242, 0.4707, 0.8242, 0.4707, 0.8242, 0.4707, 0.8242, 0.4707, 0.8242, 0.4707, 0.8242, 0.4707, 0.8242, 0.4707, 0.8242, 0.4707, 0.8242, 0.4707, 0.8242, 0.4707, 0.8242, 0.4707, 0.8242, 0.4707, 0.8242, 0.4707, 0.8242, 0.4707, 0.8242, 0.4707, 0.8242, 0.4707, 0.8242, 0.4707, 0.8242, 0.4707, 0.8242, 0.4707, 0.8242, 0.4707, 0.8242, 0.4707, 0.8242, 0.4707, 0.8242, 0.4707, 0.8242, 0.4707, 0.8242, 0.4707, 0.8242, 0.4707, 0.8242, 0.4707, 0.8242, 0.4707, 0.8242, 0.4707, 0.8242, 0.4707, 0.8242, 0.4707, 0.8242, 0.4707, 0.8242, 0.4707, 0.8242, 0.1875, 0.4121, 0.1875, 0.4121, 0.1875, 0.4121, 0.4707, 0.8242, 0.4707, 0.8242, 0.4707, 0.8242, 0.4707, 0.8242, 0.4707, 0.8242, 0.4707, 0.8242, 0.4707, 0.8242, 0.4707, 0.8242, 0.4707, 0.8242, 0.1875, 0.4121, 0.1875, 0.4121, 0.1875, 0.4121, 0.1875, 0.4121, 0.1875, 0.4121, 0.1875, 0.4121, 0.1875, 0.4121, 0.1875, 0.4121, 0.1875, 0.4121, 0.1875, 0.4121, 0.1875, 0.4121, 0.1875, 0.4121, 0.1875, 0.4121, 0.1875, 0.4121, 0.1875, 0.4121, 0.1875, 0.4121, 0.1875, 0.4121, 0.1875, 0.4121, 0.1875, 0.4121, 0.1875, 0.4121, 0.1875, 0.4121, 0.1875, 0.4121, 0.1875, 0.4121, 0.1875, 0.4121, 0.1875, 0.4121, 0.1875, 0.4121, 0.1875, 0.4121, 0.4707, 0.8242, 0.4707, 0.8242, 0.4707, 0.8242, 0.4707, 0.8242, 0.4707, 0.8242, 0.4707, 0.8242, 0.1875, 0.4121, 0.1875, 0.4121, 0.1875, 0.4121, 0.1875, 0.4121, 0.1875, 0.4121, 0.1875, 0.4121, 0.1875, 0.4121, 0.1875, 0.4121, 0.1875, 0.4121, 0.1875, 0.4121, 0.1875, 0.4121, 0.1875, 0.4121, 0.1875, 0.4121, 0.1875, 0.4121, 0.1875, 0.4121, 0.1875, 0.4121, 0.1875, 0.4121, 0.1875, 0.4121, 0.1875, 0.4121, 0.1875, 0.4121, 0.1875, 0.4121, 0.1875, 0.4121, 0.1875, 0.4121, 0.1875, 0.4121, 0.1875, 0.4121, 0.1875, 0.4121, 0.1875, 0.4121, 0.1875, 0.4121, 0.1875, 0.4121, 0.1875, 0.4121, 0.1875, 0.4121, 0.1875, 0.4121, 0.1875, 0.4121, 0.1875, 0.4121, 0.1875, 0.4121, 0.1875, 0.4121, 0.1875, 0.4121, 0.1875, 0.4121, 0.1875, 0.4121, 0.1875, 0.4121, 0.1875, 0.4121, 0.1875, 0.4121, 0.1875, 0.4121, 0.1875, 0.4121, 0.1875, 0.4121, 0.4707, 0.8242, 0.4707, 0.8242, 0.4707, 0.8242, 0.9551, 0.9375, 0.9551, 0.9375, 0.9551, 0.9375, 0.4707, 0.8242, 0.4707, 0.8242, 0.4707, 0.8242, 0.9551, 0.9375, 0.9551, 0.9375, 0.9551, 0.9375, 0.4707, 0.8242, 0.4707, 0.8242, 0.4707, 0.8242, 0.9551, 0.9375, 0.9551, 0.9375, 0.9551, 0.9375, 0.9551, 0.9375, 0.9551, 0.9375, 0.9551, 0.9375, 0.9551, 0.9375, 0.9551, 0.9375, 0.9551, 0.9375, 0.9551, 0.9375, 0.9551, 0.9375, 0.9551, 0.9375, 0.9551, 0.9375, 0.9551, 0.9375, 0.9551, 0.9375, 0.9551, 0.9375, 0.9551, 0.9375, 0.9551, 0.9375, 0.9551, 0.9375, 0.9551, 0.9375, 0.9551, 0.9375, 0.1875, 0.4121, 0.1875, 0.4121, 0.1875, 0.4121, 0.1875, 0.4121, 0.1875, 0.4121, 0.1875, 0.4121, 0.1875, 0.4121, 0.1875, 0.4121, 0.1875, 0.4121, 0.1875, 0.4121, 0.1875, 0.4121, 0.1875, 0.4121, 0.1875, 0.4121, 0.1875, 0.4121, 0.1875, 0.4121, 0.1875, 0.4121, 0.1875, 0.4121, 0.1875, 0.4121, 0.06836, 0.9258, 0.06836, 0.9258, 0.06836, 0.9258, 0.9414, 0.9395, 0.9414, 0.9395, 0.9414, 0.9395, 0.06836, 0.9258, 0.06836, 0.9258, 0.06836, 0.9258, 0.9414, 0.9395, 0.9414, 0.9395, 0.9414, 0.9395, 0.06836, 0.9258, 0.06836, 0.9258, 0.06836, 0.9258, 0.9414, 0.9395, 0.9414, 0.9395, 0.9414, 0.9395, 0.06836, 0.9258, 0.06836, 0.9258, 0.06836, 0.9258, 0.06836, 0.9258, 0.06836, 0.9258, 0.06836, 0.9258, 0.9414, 0.9395, 0.9414, 0.9395, 0.9414, 0.9395, 0.9414, 0.9395, 0.9414, 0.9395, 0.9414, 0.9395, 0.4707, 0.8242, 0.4707, 0.8242, 0.4707, 0.8242, 0.1699, 0.7988, 0.1699, 0.7988, 0.1699, 0.7988, 0.1699, 0.7988, 0.1699, 0.7988, 0.1699, 0.7988, 0.2109, 0.8047, 0.2109, 0.8047, 0.2109, 0.8047, 0.1699, 0.7988, 0.1699, 0.7988, 0.1699, 0.7988, 0.4707, 0.8242, 0.4707, 0.8242, 0.4707, 0.8242, 0.4707, 0.8242, 0.4707, 0.8242, 0.4707, 0.8242, 0.4707, 0.8242, 0.4707, 0.8242, 0.4707, 0.8242, 0.4707, 0.8242, 0.4707, 0.8242, 0.4707, 0.8242, 0.4707, 0.8242, 0.4707, 0.8242, 0.4707, 0.8242, 0.4707, 0.8242, 0.4707, 0.8242, 0.4707, 0.8242, 0.1699, 0.7988, 0.1699, 0.7988, 0.1699, 0.7988, 0.1699, 0.7988, 0.1699, 0.7988, 0.1699, 0.7988, 0.1699, 0.7988, 0.1699, 0.7988, 0.1699, 0.7988, 0.1699, 0.7988, 0.1699, 0.7988, 0.1699, 0.7988, 0.1699, 0.7988, 0.1699, 0.7988, 0.1699, 0.7988, 0.1699, 0.7988, 0.1699, 0.7988, 0.1699, 0.7988, 0.1699, 0.7988, 0.1699, 0.7988, 0.1699, 0.7988, 0.1699, 0.7988, 0.1699, 0.7988, 0.1699, 0.7988, 0.1699, 0.7988, 0.1699, 0.7988, 0.1699, 0.7988, 0.1699, 0.7988, 0.1699, 0.7988, 0.1699, 0.7988, 0.1699, 0.7988, 0.1699, 0.7988, 0.1699, 0.7988, 0.1699, 0.7988, 0.1699, 0.7988, 0.1699, 0.7988, 0.1699, 0.7988, 0.1699, 0.7988, 0.1699, 0.7988, 0.1699, 0.7988, 0.1699, 0.7988, 0.1699, 0.7988, 0.1699, 0.7988, 0.1699, 0.7988, 0.1699, 0.7988, 0.1699, 0.7988, 0.1699, 0.7988, 0.1699, 0.7988, 0.1699, 0.7988, 0.1699, 0.7988, 0.1699, 0.7988, 0.1699, 0.7988, 0.1699, 0.7988, 0.1699, 0.7988, 0.1699, 0.7988, 0.1699, 0.7988, 0.1699, 0.7988, 0.1699, 0.7988, 0.1699, 0.7988, 0.1699, 0.7988, 0.1699, 0.7988, 0.1699, 0.7988, 0.1699, 0.7988, 0.1699, 0.7988, 0.1699, 0.7988, 0.1699, 0.7988, 0.1699, 0.7988, 0.1699, 0.7988, 0.1699, 0.7988, 0.9297, 0.9375, 0.9297, 0.9375, 0.9297, 0.9375, 0.1699, 0.7988, 0.1699, 0.7988, 0.1699, 0.7988, 0.1699, 0.7988, 0.1699, 0.7988, 0.1699, 0.7988, 0.1699, 0.7988, 0.1699, 0.7988, 0.1699, 0.7988, 0.9297, 0.9375, 0.9297, 0.9375, 0.9297, 0.9375, 0.9297, 0.9375, 0.9297, 0.9375, 0.9297, 0.9375, 0.9297, 0.9375, 0.9297, 0.9375, 0.9297, 0.9375, 0.9297, 0.9375, 0.9297, 0.9375, 0.9297, 0.9375, 0.9297, 0.9375, 0.9297, 0.9375, 0.9297, 0.9375, 0.9297, 0.9375, 0.9297, 0.9375, 0.9297, 0.9375, 0.9297, 0.9375, 0.9297, 0.9375, 0.9297, 0.9375, 0.9297, 0.9375, 0.9297, 0.9375, 0.9297, 0.9375, 0.9297, 0.9375, 0.9297, 0.9375, 0.9297, 0.9375, 0.9297, 0.9375, 0.9297, 0.9375, 0.9297, 0.9375, 0.9297, 0.9375, 0.9297, 0.9375, 0.9297, 0.9375, 0.9297, 0.9375, 0.9297, 0.9375, 0.9297, 0.9375, 0.4707, 0.8242, 0.4707, 0.8242, 0.4707, 0.8242, 0.4707, 0.8242, 0.4707, 0.8242, 0.4707, 0.8242, 0.4707, 0.8242, 0.4707, 0.8242, 0.4707, 0.8242, 0.4707, 0.8242, 0.4707, 0.8242, 0.4707, 0.8242, 0.4707, 0.8242, 0.4707, 0.8242, 0.4707, 0.8242, 0.4707, 0.8242, 0.4707, 0.8242, 0.4707, 0.8242, 0.4707, 0.8242, 0.4707, 0.8242, 0.4707, 0.8242, 0.4707, 0.8242, 0.4707, 0.8242, 0.4707, 0.8242, 0.4707, 0.8242, 0.4707, 0.8242, 0.4707, 0.8242, 0.4707, 0.8242, 0.4707, 0.8242, 0.4707, 0.8242, 0.4707, 0.8242, 0.4707, 0.8242, 0.4707, 0.8242, 0.4707, 0.8242, 0.4707, 0.8242, 0.4707, 0.8242, 0.4707, 0.8242, 0.4707, 0.8242, 0.4707, 0.8242, 0.4707, 0.8242, 0.4707, 0.8242, 0.4707, 0.8242, 0.4707, 0.8242, 0.4707, 0.8242, 0.4707, 0.8242, 0.4707, 0.8242, 0.4707, 0.8242, 0.4707, 0.8242, 0.1875, 0.4121, 0.1875, 0.4121, 0.1875, 0.4121, 0.4707, 0.8242, 0.4707, 0.8242, 0.4707, 0.8242, 0.4707, 0.8242, 0.4707, 0.8242, 0.4707, 0.8242, 0.4707, 0.8242, 0.4707, 0.8242, 0.4707, 0.8242, 0.1875, 0.4121, 0.1875, 0.4121, 0.1875, 0.4121, 0.1875, 0.4121, 0.1875, 0.4121, 0.1875, 0.4121, 0.1875, 0.4121, 0.1875, 0.4121, 0.1875, 0.4121, 0.1875, 0.4121, 0.1875, 0.4121, 0.1875, 0.4121, 0.1875, 0.4121, 0.1875, 0.4121, 0.1875, 0.4121, 0.1875, 0.4121, 0.1875, 0.4121, 0.1875, 0.4121, 0.1875, 0.4121, 0.1875, 0.4121, 0.1875, 0.4121, 0.1875, 0.4121, 0.1875, 0.4121, 0.1875, 0.4121, 0.1875, 0.4121, 0.1875, 0.4121, 0.1875, 0.4121, 0.4707, 0.8242, 0.4707, 0.8242, 0.4707, 0.8242, 0.4707, 0.8242, 0.4707, 0.8242, 0.4707, 0.8242, 0.1875, 0.4121, 0.1875, 0.4121, 0.1875, 0.4121, 0.1875, 0.4121, 0.1875, 0.4121, 0.1875, 0.4121, 0.1875, 0.4121, 0.1875, 0.4121, 0.1875, 0.4121, 0.1875, 0.4121, 0.1875, 0.4121, 0.1875, 0.4121, 0.1875, 0.4121, 0.1875, 0.4121, 0.1875, 0.4121, 0.1875, 0.4121, 0.1875, 0.4121, 0.1875, 0.4121, 0.1875, 0.4121, 0.1875, 0.4121, 0.1875, 0.4121, 0.1875, 0.4121, 0.1875, 0.4121, 0.1875, 0.4121, 0.1875, 0.4121, 0.1875, 0.4121, 0.1875, 0.4121, 0.1875, 0.4121, 0.1875, 0.4121, 0.1875, 0.4121, 0.1875, 0.4121, 0.1875, 0.4121, 0.1875, 0.4121, 0.1875, 0.4121, 0.1875, 0.4121, 0.1875, 0.4121, 0.1875, 0.4121, 0.1875, 0.4121, 0.1875, 0.4121, 0.1875, 0.4121, 0.1875, 0.4121, 0.1875, 0.4121, 0.1875, 0.4121, 0.1875, 0.4121, 0.1875, 0.4121, 0.4707, 0.8242, 0.4707, 0.8242, 0.4707, 0.8242, 0.9551, 0.9375, 0.9551, 0.9375, 0.9551, 0.9375, 0.4707, 0.8242, 0.4707, 0.8242, 0.4707, 0.8242, 0.9551, 0.9375, 0.9551, 0.9375, 0.9551, 0.9375, 0.4707, 0.8242, 0.4707, 0.8242, 0.4707, 0.8242, 0.9551, 0.9375, 0.9551, 0.9375, 0.9551, 0.9375, 0.9551, 0.9375, 0.9551, 0.9375, 0.9551, 0.9375, 0.9551, 0.9375, 0.9551, 0.9375, 0.9551, 0.9375, 0.9551, 0.9375, 0.9551, 0.9375, 0.9551, 0.9375, 0.9551, 0.9375, 0.9551, 0.9375, 0.9551, 0.9375, 0.9551, 0.9375, 0.9551, 0.9375, 0.9551, 0.9375, 0.9551, 0.9375, 0.9551, 0.9375, 0.9551, 0.9375, 0.1875, 0.4121, 0.1875, 0.4121, 0.1875, 0.4121, 0.1875, 0.4121, 0.1875, 0.4121, 0.1875, 0.4121, 0.1875, 0.4121, 0.1875, 0.4121, 0.1875, 0.4121, 0.1875, 0.4121, 0.1875, 0.4121, 0.1875, 0.4121, 0.1875, 0.4121, 0.1875, 0.4121, 0.1875, 0.4121, 0.1875, 0.4121, 0.1875, 0.4121, 0.1875, 0.4121, 0.06836, 0.9258, 0.06836, 0.9258, 0.06836, 0.9258, 0.9414, 0.9395, 0.9414, 0.9395, 0.9414, 0.9395, 0.06836, 0.9258, 0.06836, 0.9258, 0.06836, 0.9258, 0.9414, 0.9395, 0.9414, 0.9395, 0.9414, 0.9395, 0.06836, 0.9258, 0.06836, 0.9258, 0.06836, 0.9258, 0.9414, 0.9395, 0.9414, 0.9395, 0.9414, 0.9395, 0.06836, 0.9258, 0.06836, 0.9258, 0.06836, 0.9258, 0.06836, 0.9258, 0.06836, 0.9258, 0.06836, 0.9258, 0.9414, 0.9395, 0.9414, 0.9395, 0.9414, 0.9395, 0.9414, 0.9395, 0.9414, 0.9395, 0.9414, 0.9395])
me_cube.materials.append(mat_material)
me_cube.use_remesh_preserve_volume = False
me_cube.use_remesh_preserve_attributes = False
me_cube.use_mirror_vertex_groups = False
me_cube.update()
me_cube_001 = bpy.data.meshes.new('Cube.001')
me_cube_001.from_pydata([(0.0, 0.09728, 1.003), (0.1062, 0.08978, 0.9897), (0.03397, -0.123, 0.9777), (0.0, -0.132, 0.9925), (0.1245, 0.1148, 0.8963), (0.1245, -0.08377, 0.8963), (0.0, -0.08377, 0.8963), (0.0, 0.1148, 0.8963), (0.1209, 0.1099, 0.9148), (0.0, 0.1113, 0.9174), (0.03579, -0.103, 0.9387), (0.0, -0.09535, 0.924), (0.135, -0.1581, 0.897), (0.1382, -0.1522, 0.8786), (0.0, -0.1522, 0.8786), (0.0, -0.1638, 0.9062), (0.1079, -0.1138, 0.9651), (0.0, -0.1424, 1.012), (0.1212, -0.08969, 0.9148), (0.0, -0.1046, 0.9414)], [], [(18, 8, 1, 16), (17, 16, 1, 0), (19, 10, 2, 3), (8, 9, 0, 1), (7, 4, 5, 6), (4, 7, 9, 8), (5, 18, 12, 13), (5, 4, 8, 18), (14, 13, 12, 15), (18, 11, 15, 12), (6, 5, 13, 14), (3, 2, 16, 17), (2, 10, 18, 16), (10, 19, 11, 18)])
_uv = me_cube_001.uv_layers.new(name='UVMap')
_uv.uv.foreach_set('vector', [0.3145, 0.1855, 0.3145, 0.1855, 0.3145, 0.1855, 0.3145, 0.1855, 0.3145, 0.1855, 0.3145, 0.1855, 0.3145, 0.1855, 0.3145, 0.1855, 0.2246, 0.5566, 0.2246, 0.5566, 0.2246, 0.5566, 0.2246, 0.5566, 0.3145, 0.1855, 0.3145, 0.1855, 0.3145, 0.1855, 0.3145, 0.1855, 0.3145, 0.1855, 0.3145, 0.1855, 0.3145, 0.1855, 0.3145, 0.1855, 0.3145, 0.1855, 0.3145, 0.1855, 0.3145, 0.1855, 0.3145, 0.1855, 0.9141, 0.9219, 0.9141, 0.9219, 0.9141, 0.9219, 0.9141, 0.9219, 0.3145, 0.1855, 0.3145, 0.1855, 0.3145, 0.1855, 0.3145, 0.1855, 0.9141, 0.9219, 0.9141, 0.9219, 0.9141, 0.9219, 0.9141, 0.9219, 0.9141, 0.9219, 0.9141, 0.9219, 0.9141, 0.9219, 0.9141, 0.9219, 0.9141, 0.9219, 0.9141, 0.9219, 0.9141, 0.9219, 0.9141, 0.9219, 0.3145, 0.1855, 0.3145, 0.1855, 0.3145, 0.1855, 0.3145, 0.1855, 0.3145, 0.1855, 0.3145, 0.1855, 0.3145, 0.1855, 0.3145, 0.1855, 0.3145, 0.1855, 0.3145, 0.1855, 0.3145, 0.1855, 0.3145, 0.1855])
me_cube_001.materials.append(mat_material)
me_cube_001.use_remesh_preserve_volume = False
me_cube_001.use_remesh_preserve_attributes = False
me_cube_001.use_mirror_vertex_groups = False
me_cube_001.update()
me_cube_002 = bpy.data.meshes.new('Cube.002')
me_cube_002.from_pydata([(0.01522, -0.0619, 0.3952), (0.1115, -0.0619, 0.6637), (0.01522, 0.09292, 0.3952), (0.1115, 0.09292, 0.6637), (0.0, -0.07388, 0.6637), (0.0, 0.09848, 0.3952), (0.0, 0.09292, 0.6637), (0.0, -0.0619, 0.3952), (0.1201, -0.0619, 0.4776), (0.1115, -0.0619, 0.5671), (0.1201, 0.09292, 0.4776), (0.1115, 0.09292, 0.5671), (0.0, 0.1109, 0.4776), (0.0, 0.1109, 0.5671), (0.0, -0.09267, 0.4776), (0.0, -0.09267, 0.5671), (0.1115, -0.0619, 0.4193), (0.1115, 0.09292, 0.4193), (0.0, 0.09292, 0.4193), (0.0, -0.09267, 0.4193), (0.02606, -0.0357, 0.3768), (0.01757, 0.06673, 0.3768), (0.107, -0.0357, 0.3772), (0.107, 0.06673, 0.3772), (0.02395, -0.0385, 0.2638), (0.02395, 0.06952, 0.2638), (0.1093, -0.0385, 0.2638), (0.1093, 0.06952, 0.2638), (0.02395, -0.0385, 0.2181), (0.02395, 0.06952, 0.2181), (0.1093, -0.0385, 0.2181), (0.1093, 0.06952, 0.2181), (0.02395, -0.0385, 0.1693), (0.02395, 0.06952, 0.1693), (0.1093, -0.0385, 0.1693), (0.1093, 0.06952, 0.1693), (0.01855, -0.04533, 0.07845), (0.01855, 0.07635, 0.07845), (0.1147, -0.04533, 0.07845), (0.1147, 0.07635, 0.07845), (0.03154, -0.03095, 0.0509), (0.03154, 0.04675, 0.0509), (0.1017, -0.03095, 0.0509), (0.1017, 0.04675, 0.0509), (0.03591, -0.02336, 0.001012), (0.03591, 0.05438, 0.001012), (0.09735, -0.02336, 0.001012), (0.09735, 0.05438, 0.001012), (0.03591, -0.06529, 0.05588), (0.09735, -0.06529, 0.05588), (0.03591, -0.06529, 0.001012), (0.09735, -0.06529, 0.001012), (0.03591, -0.09601, 0.0315), (0.09735, -0.09601, 0.0315), (0.03591, -0.09601, 0.001012), (0.09735, -0.09601, 0.001012), (0.155, -0.04656, 0.5796), (0.155, -0.04656, 0.6571), (0.155, 0.07758, 0.5796), (0.155, 0.07758, 0.6571), (0.2859, -0.01894, 0.5969), (0.2859, -0.01894, 0.6398), (0.2859, 0.04997, 0.5969), (0.2859, 0.04997, 0.6398), (0.3089, -0.01894, 0.5969), (0.3089, -0.01894, 0.6398), (0.3089, 0.04997, 0.5969), (0.3089, 0.04997, 0.6398), (0.3312, -0.01894, 0.5969), (0.3312, -0.01894, 0.6398), (0.3312, 0.04997, 0.5969), (0.3312, 0.04997, 0.6398), (0.4411, -0.005407, 0.6053), (0.4411, -0.005407, 0.6314), (0.4411, 0.03643, 0.6053), (0.4411, 0.03643, 0.6314), (0.4606, -0.01896, 0.5969), (0.4606, -0.01896, 0.6399), (0.4606, 0.04998, 0.5969), (0.4606, 0.04998, 0.6399), (0.508, -0.01896, 0.5969), (0.508, -0.01896, 0.6399), (0.508, 0.04998, 0.5969), (0.508, 0.04998, 0.6399), (0.0, 0.04802, 0.6855), (0.0359, 0.04802, 0.6855), (0.0359, -0.017, 0.6855), (0.0, -0.017, 0.6855), (0.0, 0.04802, 0.7128), (0.03794, 0.04504, 0.7232), (0.03794, -0.01402, 0.7232), (0.0, -0.017, 0.7128), (0.0, 0.07429, 0.7744), (0.09613, 0.07429, 0.7744), (0.09613, -0.04327, 0.7744), (0.0, -0.04327, 0.7744), (0.0, 0.08023, 0.9713), (0.09613, 0.07429, 0.9608), (0.09613, -0.04327, 0.9608), (0.0, -0.04921, 0.9713), (0.1092, 0.0941, 0.8176), (0.1092, 0.0941, 0.8869), (0.1092, -0.06308, 0.8869), (0.1092, -0.06308, 0.8176), (0.0, -0.06308, 0.8869), (0.0, -0.06308, 0.8176), (0.0, 0.0941, 0.8176), (0.0, 0.0941, 0.8869), (0.1143, -0.0619, 0.4388), (0.1172, -0.0619, 0.4582), (0.1143, 0.09292, 0.4388), (0.1172, 0.09292, 0.4582), (0.0, 0.09892, 0.4388), (0.0, 0.1049, 0.4582), (0.0, -0.09267, 0.4388), (0.0, -0.09267, 0.4582), (0.1244, -0.07026, 0.4375), (0.1278, -0.06954, 0.4568), (0.1234, 0.102, 0.4361), (0.1271, 0.1012, 0.4555), (0.0, 0.1119, 0.4367), (0.0, 0.1179, 0.4561), (0.0, -0.1054, 0.4385), (0.0, -0.1054, 0.458), (0.1092, 0.02473, 0.8312), (0.1092, 0.02473, 0.8732), (0.1092, 0.006288, 0.8732), (0.1092, 0.006288, 0.8312), (0.1316, 0.02473, 0.8312), (0.1316, 0.02473, 0.8732), (0.1316, 0.006288, 0.8732), (0.1316, 0.006288, 0.8312), (0.08288, -0.06308, 0.8702), (0.08288, -0.06308, 0.8343), (0.02633, -0.06308, 0.8702), (0.02633, -0.06308, 0.8343), (0.05461, -0.06308, 0.8343), (0.05461, -0.06308, 0.8702), (0.08288, -0.06898, 0.8702), (0.08288, -0.06898, 0.8343), (0.02633, -0.06898, 0.8343), (0.02633, -0.06898, 0.8702), (0.05461, -0.06898, 0.8343), (0.05461, -0.06898, 0.8702), (0.1147, 0.06652, 0.06067), (0.01855, 0.06652, 0.06067), (0.01855, -0.04533, 0.06067), (0.1147, -0.04533, 0.06067), (0.4254, -0.00734, 0.6041), (0.4254, -0.00734, 0.6326), (0.4254, 0.03836, 0.6041), (0.4254, 0.03836, 0.6326)], [], [(1, 3, 85, 86), (17, 16, 22, 23), (19, 7, 0, 16), (0, 7, 5, 2), (17, 2, 5, 18), (3, 11, 13, 6), (11, 10, 12, 13), (4, 15, 9, 1), (15, 14, 8, 9), (9, 11, 58, 56), (9, 8, 10, 11), (110, 17, 18, 112), (114, 19, 16, 108), (108, 16, 17, 110), (22, 20, 24, 26), (16, 0, 20, 22), (0, 2, 21, 20), (2, 17, 23, 21), (25, 27, 31, 29), (21, 23, 27, 25), (20, 21, 25, 24), (23, 22, 26, 27), (31, 30, 34, 35), (24, 25, 29, 28), (27, 26, 30, 31), (26, 24, 28, 30), (33, 35, 39, 37), (30, 28, 32, 34), (29, 31, 35, 33), (28, 29, 33, 32), (145, 144, 43, 41), (32, 33, 37, 36), (35, 34, 38, 39), (34, 32, 36, 38), (43, 42, 46, 47), (146, 145, 41, 40), (144, 147, 42, 43), (147, 146, 40, 42), (46, 44, 45, 47), (40, 44, 50, 48), (41, 43, 47, 45), (40, 41, 45, 44), (49, 48, 52, 53), (42, 40, 48, 49), (46, 42, 49, 51), (44, 46, 51, 50), (53, 52, 54, 55), (48, 50, 54, 52), (50, 51, 55, 54), (51, 49, 53, 55), (59, 57, 61, 63), (1, 9, 56, 57), (3, 1, 57, 59), (11, 3, 59, 58), (60, 62, 66, 64), (57, 56, 60, 61), (56, 58, 62, 60), (58, 59, 63, 62), (67, 65, 69, 71), (62, 63, 67, 66), (63, 61, 65, 67), (61, 60, 64, 65), (149, 148, 72, 73), (65, 64, 68, 69), (64, 66, 70, 68), (66, 67, 71, 70), (72, 74, 78, 76), (148, 150, 74, 72), (150, 151, 75, 74), (151, 149, 73, 75), (79, 77, 81, 83), (74, 75, 79, 78), (75, 73, 77, 79), (73, 72, 76, 77), (81, 80, 82, 83), (77, 76, 80, 81), (76, 78, 82, 80), (78, 79, 83, 82), (87, 86, 90, 91), (3, 6, 84, 85), (4, 1, 86, 87), (91, 90, 94, 95), (85, 84, 88, 89), (86, 85, 89, 90), (102, 101, 97, 98), (89, 88, 92, 93), (90, 89, 93, 94), (99, 98, 97, 96), (104, 102, 98, 99), (101, 107, 96, 97), (93, 92, 106, 100), (100, 106, 107, 101), (95, 94, 103, 105), (105, 103, 102, 104), (94, 93, 100, 103), (103, 100, 101, 102), (8, 109, 111, 10), (108, 110, 118, 116), (14, 115, 109, 8), (114, 108, 116, 122), (10, 111, 113, 12), (110, 112, 120, 118), (117, 116, 118, 119), (123, 122, 116, 117), (119, 118, 120, 121), (113, 111, 119, 121), (109, 115, 123, 117), (111, 109, 117, 119), (127, 126, 125, 124), (131, 128, 129, 130), (124, 125, 129, 128), (125, 126, 130, 129), (126, 127, 131, 130), (127, 124, 128, 131), (136, 137, 132, 133), (135, 134, 137, 136), (142, 139, 138, 143), (140, 142, 143, 141), (136, 133, 139, 142), (135, 136, 142, 140), (133, 132, 138, 139), (132, 137, 143, 138), (137, 134, 141, 143), (134, 135, 140, 141), (38, 36, 146, 147), (39, 38, 147, 144), (36, 37, 145, 146), (37, 39, 144, 145), (71, 69, 149, 151), (70, 71, 151, 150), (68, 70, 150, 148), (69, 68, 148, 149)])
_uv = me_cube_002.uv_layers.new(name='UVMap')
_uv.uv.foreach_set('vector', [0.9648, 0.9219, 0.9648, 0.9219, 0.9648, 0.9219, 0.9648, 0.9219, 0.9102, 0.9414, 0.9102, 0.9414, 0.9102, 0.9414, 0.9102, 0.9414, 0.9102, 0.9414, 0.9102, 0.9414, 0.9102, 0.9414, 0.9102, 0.9414, 0.9395, 0.9297, 0.9395, 0.9297, 0.9395, 0.9297, 0.9395, 0.9297, 0.9102, 0.9414, 0.9102, 0.9414, 0.9102, 0.9414, 0.9102, 0.9414, 0.9648, 0.9219, 0.9648, 0.9219, 0.9648, 0.9219, 0.9648, 0.9219, 0.9648, 0.9219, 0.9648, 0.9219, 0.9648, 0.9219, 0.9648, 0.9219, 0.9648, 0.9219, 0.9648, 0.9219, 0.9648, 0.9219, 0.9648, 0.9219, 0.9648, 0.9219, 0.9648, 0.9219, 0.9648, 0.9219, 0.9648, 0.9219, 0.9648, 0.9219, 0.9648, 0.9219, 0.9648, 0.9219, 0.9648, 0.9219, 0.9648, 0.9219, 0.9648, 0.9219, 0.9648, 0.9219, 0.9648, 0.9219, 0.2031, 0.5684, 0.2031, 0.5684, 0.2031, 0.5684, 0.2031, 0.5684, 0.2031, 0.5684, 0.2031, 0.5684, 0.2031, 0.5684, 0.2031, 0.5684, 0.2031, 0.5684, 0.2031, 0.5684, 0.2031, 0.5684, 0.2031, 0.5684, 0.9102, 0.9414, 0.9102, 0.9414, 0.9102, 0.9414, 0.9102, 0.9414, 0.9102, 0.9414, 0.9102, 0.9414, 0.9102, 0.9414, 0.9102, 0.9414, 0.9102, 0.9414, 0.9102, 0.9414, 0.9102, 0.9414, 0.9102, 0.9414, 0.9102, 0.9414, 0.9102, 0.9414, 0.9102, 0.9414, 0.9102, 0.9414, 0.9102, 0.9414, 0.9102, 0.9414, 0.9102, 0.9414, 0.9102, 0.9414, 0.9102, 0.9414, 0.9102, 0.9414, 0.9102, 0.9414, 0.9102, 0.9414, 0.9102, 0.9414, 0.9102, 0.9414, 0.9102, 0.9414, 0.9102, 0.9414, 0.9102, 0.9414, 0.9102, 0.9414, 0.9102, 0.9414, 0.9102, 0.9414, 0.9102, 0.9414, 0.9102, 0.9414, 0.9102, 0.9414, 0.9102, 0.9414, 0.9102, 0.9414, 0.9102, 0.9414, 0.9102, 0.9414, 0.9102, 0.9414, 0.9102, 0.9414, 0.9102, 0.9414, 0.9102, 0.9414, 0.9102, 0.9414, 0.9102, 0.9414, 0.9102, 0.9414, 0.9102, 0.9414, 0.9102, 0.9414, 0.9102, 0.9414, 0.9102, 0.9414, 0.9102, 0.9414, 0.9102, 0.9414, 0.9102, 0.9414, 0.9102, 0.9414, 0.9102, 0.9414, 0.9102, 0.9414, 0.9102, 0.9414, 0.9102, 0.9414, 0.9102, 0.9414, 0.9102, 0.9414, 0.9102, 0.9414, 0.9102, 0.9414, 0.9102, 0.9414, 0.9102, 0.9414, 0.9102, 0.9414, 0.9102, 0.9414, 0.9102, 0.9414, 0.9102, 0.9414, 0.9102, 0.9414, 0.9102, 0.9414, 0.9102, 0.9414, 0.9102, 0.9414, 0.9102, 0.9414, 0.9102, 0.9414, 0.9102, 0.9414, 0.9102, 0.9414, 0.9102, 0.9414, 0.9102, 0.9414, 0.9102, 0.9414, 0.9102, 0.9414, 0.9297, 0.9375, 0.9297, 0.9375, 0.9297, 0.9375, 0.9297, 0.9375, 0.9102, 0.9414, 0.9102, 0.9414, 0.9102, 0.9414, 0.9102, 0.9414, 0.9102, 0.9414, 0.9102, 0.9414, 0.9102, 0.9414, 0.9102, 0.9414, 0.9102, 0.9414, 0.9102, 0.9414, 0.9102, 0.9414, 0.9102, 0.9414, 0.9297, 0.9375, 0.9297, 0.9375, 0.9297, 0.9375, 0.9297, 0.9375, 0.9297, 0.9375, 0.9297, 0.9375, 0.9297, 0.9375, 0.9297, 0.9375, 0.9297, 0.9375, 0.9297, 0.9375, 0.9297, 0.9375, 0.9297, 0.9375, 0.9297, 0.9375, 0.9297, 0.9375, 0.9297, 0.9375, 0.9297, 0.9375, 0.9297, 0.9375, 0.9297, 0.9375, 0.9297, 0.9375, 0.9297, 0.9375, 0.9297, 0.9375, 0.9297, 0.9375, 0.9297, 0.9375, 0.9297, 0.9375, 0.9297, 0.9375, 0.9297, 0.9375, 0.9297, 0.9375, 0.9297, 0.9375, 0.9297, 0.9375, 0.9297, 0.9375, 0.9297, 0.9375, 0.9297, 0.9375, 0.9297, 0.9375, 0.9297, 0.9375, 0.9297, 0.9375, 0.9297, 0.9375, 0.9297, 0.9375, 0.9297, 0.9375, 0.9297, 0.9375, 0.9297, 0.9375, 0.9297, 0.9375, 0.9297, 0.9375, 0.9297, 0.9375, 0.9297, 0.9375, 0.9297, 0.9375, 0.9297, 0.9375, 0.9297, 0.9375, 0.9297, 0.9375, 0.9648, 0.9219, 0.9648, 0.9219, 0.9648, 0.9219, 0.9648, 0.9219, 0.9648, 0.9219, 0.9648, 0.9219, 0.9648, 0.9219, 0.9648, 0.9219, 0.9648, 0.9219, 0.9648, 0.9219, 0.9648, 0.9219, 0.9648, 0.9219, 0.9648, 0.9219, 0.9648, 0.9219, 0.9648, 0.9219, 0.9648, 0.9219, 0.9648, 0.9219, 0.9648, 0.9219, 0.9648, 0.9219, 0.9648, 0.9219, 0.9648, 0.9219, 0.9648, 0.9219, 0.9648, 0.9219, 0.9648, 0.9219, 0.9648, 0.9219, 0.9648, 0.9219, 0.9648, 0.9219, 0.9648, 0.9219, 0.9648, 0.9219, 0.9648, 0.9219, 0.9648, 0.9219, 0.9648, 0.9219, 0.9648, 0.9219, 0.9648, 0.9219, 0.9648, 0.9219, 0.9648, 0.9219, 0.9648, 0.9219, 0.9648, 0.9219, 0.9648, 0.9219, 0.9648, 0.9219, 0.9648, 0.9219, 0.9648, 0.9219, 0.9648, 0.9219, 0.9648, 0.9219, 0.9648, 0.9219, 0.9648, 0.9219, 0.9648, 0.9219, 0.9648, 0.9219, 0.2109, 0.582, 0.2109, 0.582, 0.2109, 0.582, 0.2109, 0.582, 0.9648, 0.9219, 0.9648, 0.9219, 0.9648, 0.9219, 0.9648, 0.9219, 0.9648, 0.9219, 0.9648, 0.9219, 0.9648, 0.9219, 0.9648, 0.9219, 0.9648, 0.9219, 0.9648, 0.9219, 0.9648, 0.9219, 0.9648, 0.9219, 0.1875, 0.4121, 0.1875, 0.4121, 0.1875, 0.4121, 0.1875, 0.4121, 0.2109, 0.582, 0.2109, 0.582, 0.2109, 0.582, 0.2109, 0.582, 0.2109, 0.582, 0.2109, 0.582, 0.2109, 0.582, 0.2109, 0.582, 0.2109, 0.582, 0.2109, 0.582, 0.2109, 0.582, 0.2109, 0.582, 0.1875, 0.4121, 0.1875, 0.4121, 0.1875, 0.4121, 0.1875, 0.4121, 0.1875, 0.4121, 0.1875, 0.4121, 0.1875, 0.4121, 0.1875, 0.4121, 0.1875, 0.4121, 0.1875, 0.4121, 0.1875, 0.4121, 0.1875, 0.4121, 0.1875, 0.4121, 0.1875, 0.4121, 0.1875, 0.4121, 0.1875, 0.4121, 0.1875, 0.4121, 0.1875, 0.4121, 0.1875, 0.4121, 0.1875, 0.4121, 0.1875, 0.4121, 0.1875, 0.4121, 0.1875, 0.4121, 0.1875, 0.4121, 0.1875, 0.4121, 0.1875, 0.4121, 0.1875, 0.4121, 0.1875, 0.4121, 0.1875, 0.4121, 0.1875, 0.4121, 0.1875, 0.4121, 0.1875, 0.4121, 0.1875, 0.4121, 0.1875, 0.4121, 0.1875, 0.4121, 0.1875, 0.4121, 0.9648, 0.9219, 0.9648, 0.9219, 0.9648, 0.9219, 0.9648, 0.9219, 0.9648, 0.9219, 0.9648, 0.9219, 0.9648, 0.9219, 0.9648, 0.9219, 0.1875, 0.4121, 0.1875, 0.4121, 0.1875, 0.4121, 0.1875, 0.4121, 0.1875, 0.4121, 0.1875, 0.4121, 0.1875, 0.4121, 0.1875, 0.4121, 0.1875, 0.4121, 0.1875, 0.4121, 0.1875, 0.4121, 0.1875, 0.4121, 0.1875, 0.4121, 0.1875, 0.4121, 0.1875, 0.4121, 0.1875, 0.4121, 0.1875, 0.4121, 0.1875, 0.4121, 0.1875, 0.4121, 0.1875, 0.4121, 0.1875, 0.4121, 0.1875, 0.4121, 0.1875, 0.4121, 0.1875, 0.4121, 0.1875, 0.4121, 0.1875, 0.4121, 0.1875, 0.4121, 0.1875, 0.4121, 0.1875, 0.4121, 0.1875, 0.4121, 0.1875, 0.4121, 0.1875, 0.4121, 0.1875, 0.4121, 0.1875, 0.4121, 0.1875, 0.4121, 0.1875, 0.4121, 0.1875, 0.4121, 0.1875, 0.4121, 0.1875, 0.4121, 0.1875, 0.4121, 0.1875, 0.4121, 0.1875, 0.4121, 0.1875, 0.4121, 0.1875, 0.4121, 0.1875, 0.4121, 0.1875, 0.4121, 0.1875, 0.4121, 0.1875, 0.4121, 0.1875, 0.4121, 0.1875, 0.4121, 0.1875, 0.4121, 0.1875, 0.4121, 0.1875, 0.4121, 0.1875, 0.4121, 0.1875, 0.4121, 0.1875, 0.4121, 0.1875, 0.4121, 0.1875, 0.4121, 0.1875, 0.4121, 0.1875, 0.4121, 0.9648, 0.9219, 0.9648, 0.9219, 0.9648, 0.9219, 0.9648, 0.9219, 0.9551, 0.9375, 0.9551, 0.9375, 0.9551, 0.9375, 0.9551, 0.9375, 0.9648, 0.9219, 0.9648, 0.9219, 0.9648, 0.9219, 0.9648, 0.9219, 0.9551, 0.9375, 0.9551, 0.9375, 0.9551, 0.9375, 0.9551, 0.9375, 0.9648, 0.9219, 0.9648, 0.9219, 0.9648, 0.9219, 0.9648, 0.9219, 0.9551, 0.9375, 0.9551, 0.9375, 0.9551, 0.9375, 0.9551, 0.9375, 0.9551, 0.9375, 0.9551, 0.9375, 0.9551, 0.9375, 0.9551, 0.9375, 0.9551, 0.9375, 0.9551, 0.9375, 0.9551, 0.9375, 0.9551, 0.9375, 0.9551, 0.9375, 0.9551, 0.9375, 0.9551, 0.9375, 0.9551, 0.9375, 0.9551, 0.9375, 0.9551, 0.9375, 0.9551, 0.9375, 0.9551, 0.9375, 0.9551, 0.9375, 0.9551, 0.9375, 0.9551, 0.9375, 0.9551, 0.9375, 0.9551, 0.9375, 0.9551, 0.9375, 0.9551, 0.9375, 0.9551, 0.9375, 0.1875, 0.4121, 0.1875, 0.4121, 0.1875, 0.4121, 0.1875, 0.4121, 0.1875, 0.4121, 0.1875, 0.4121, 0.1875, 0.4121, 0.1875, 0.4121, 0.1875, 0.4121, 0.1875, 0.4121, 0.1875, 0.4121, 0.1875, 0.4121, 0.1875, 0.4121, 0.1875, 0.4121, 0.1875, 0.4121, 0.1875, 0.4121, 0.1875, 0.4121, 0.1875, 0.4121, 0.1875, 0.4121, 0.1875, 0.4121, 0.1875, 0.4121, 0.1875, 0.4121, 0.1875, 0.4121, 0.1875, 0.4121, 0.06836, 0.9258, 0.06836, 0.9258, 0.06836, 0.9258, 0.06836, 0.9258, 0.9414, 0.9395, 0.9414, 0.9395, 0.9414, 0.9395, 0.9414, 0.9395, 0.06836, 0.9258, 0.06836, 0.9258, 0.06836, 0.9258, 0.06836, 0.9258, 0.9414, 0.9395, 0.9414, 0.9395, 0.9414, 0.9395, 0.9414, 0.9395, 0.06836, 0.9258, 0.06836, 0.9258, 0.06836, 0.9258, 0.06836, 0.9258, 0.9414, 0.9395, 0.9414, 0.9395, 0.9414, 0.9395, 0.9414, 0.9395, 0.06836, 0.9258, 0.06836, 0.9258, 0.06836, 0.9258, 0.06836, 0.9258, 0.06836, 0.9258, 0.06836, 0.9258, 0.06836, 0.9258, 0.06836, 0.9258, 0.9414, 0.9395, 0.9414, 0.9395, 0.9414, 0.9395, 0.9414, 0.9395, 0.9414, 0.9395, 0.9414, 0.9395, 0.9414, 0.9395, 0.9414, 0.9395, 0.1641, 0.5703, 0.1641, 0.5703, 0.1641, 0.5703, 0.1641, 0.5703, 0.1641, 0.5703, 0.1641, 0.5703, 0.1641, 0.5703, 0.1641, 0.5703, 0.1641, 0.5703, 0.1641, 0.5703, 0.1641, 0.5703, 0.1641, 0.5703, 0.1641, 0.5703, 0.1641, 0.5703, 0.1641, 0.5703, 0.1641, 0.5703, 0.9648, 0.9219, 0.9648, 0.9219, 0.9648, 0.9219, 0.9648, 0.9219, 0.9648, 0.9219, 0.9648, 0.9219, 0.9648, 0.9219, 0.9648, 0.9219, 0.9648, 0.9219, 0.9648, 0.9219, 0.9648, 0.9219, 0.9648, 0.9219, 0.9648, 0.9219, 0.9648, 0.9219, 0.9648, 0.9219, 0.9648, 0.9219])
me_cube_002.materials.append(mat_material)
me_cube_002.use_remesh_preserve_volume = False
me_cube_002.use_remesh_preserve_attributes = False
me_cube_002.use_mirror_vertex_groups = False
me_cube_002.update()
arm_armature = bpy.data.armatures.new('Armature')  # bones are not reproduced

# ---- objects
ob_police = bpy.data.objects.new('police', me_cube)
ob_policehat = bpy.data.objects.new('policeHat', me_cube_001)
ob_policecopy = bpy.data.objects.new('policeCopy', me_cube_002)
ob_armature = bpy.data.objects.new('Armature', arm_armature)

# ---- transforms, parenting, visibility, modifiers, constraints
ob_police.parent = ob_armature
ob_police.location = (0.0, 0.0, 0.0)
ob_police.lock_rotations_4d = False
ob_police.empty_display_type = 'ARROWS'
ob_police.lineart.crease_threshold = 0.0
_vg = ob_police.vertex_groups.new(name='Root')
for _i, _w in zip([0, 2, 5, 7, 10, 12, 13, 14, 15, 17, 18, 19, 21, 110, 111, 112, 113, 114, 115, 118, 119, 120, 121, 122, 123, 144, 146, 150, 153, 155, 232, 233, 236, 237], [0.09382, 0.1842, 0.2413, 0.1316, 0.009656, 0.1714, 0.03663, 0.1222, 0.02216, 0.0139, 0.3055, 0.1997, 0.05032, 0.02251, 0.01973, 0.2668, 0.248, 0.1817, 0.1711, 0.01445, 0.008247, 0.2573, 0.2621, 0.1811, 0.1851, 0.09382, 0.1842, 0.009656, 0.0139, 0.05032, 0.02251, 0.01973, 0.01445, 0.008247]): _vg.add([_i], _w, 'REPLACE')
_vg = ob_police.vertex_groups.new(name='Spine1')
for _i, _w in zip([0, 2, 4, 5, 6, 7, 8, 9, 10, 11, 12, 13, 14, 15, 16, 17, 18, 19, 20, 21, 108, 109, 110, 111, 112, 113, 114, 115, 116, 117, 118, 119, 120, 121, 122, 123, 144, 146, 148, 149, 150, 151, 152, 153, 154, 155, 230, 231, 232, 233, 234, 235, 236, 237], [0.28, 0.2238, 0.1399, 0.2446, 0.1114, 0.2749, 0.07996, 0.07317, 0.08236, 0.07507, 0.5175, 0.5612, 0.5225, 0.5406, 0.05999, 0.05943, 0.2816, 0.3686, 0.05812, 0.06825, 0.0715, 0.07976, 0.07141, 0.08136, 0.3604, 0.4306, 0.4139, 0.4611, 0.06813, 0.06796, 0.06775, 0.06807, 0.3899, 0.4076, 0.4322, 0.4443, 0.28, 0.2238, 0.07996, 0.07317, 0.08236, 0.07507, 0.05999, 0.05943, 0.05812, 0.06825, 0.0715, 0.07976, 0.07141, 0.08136, 0.06813, 0.06796, 0.06775, 0.06807]): _vg.add([_i], _w, 'REPLACE')
_vg = ob_police.vertex_groups.new(name='Spine2')
for _i, _w in zip([1, 3, 4, 6, 12, 13, 14, 15, 84, 85, 86, 87, 88, 91, 115, 145, 147, 218, 219], [0.01609, 0.004586, 0.4471, 0.4709, 0.009697, 0.1078, 0.02151, 0.1103, 0.2867, 0.06118, 0.05152, 0.2763, 0.07066, 0.05005, 0.005702, 0.01609, 0.004586, 0.06118, 0.05152]): _vg.add([_i], _w, 'REPLACE')
_vg = ob_police.vertex_groups.new(name='Head')
for _i, _w in zip([4, 6, 84, 85, 86, 87, 88, 89, 90, 91, 92, 93, 94, 95, 96, 97, 98, 99, 100, 101, 102, 103, 104, 105, 106, 107, 124, 125, 126, 127, 128, 129, 130, 131, 132, 133, 134, 135, 136, 137, 138, 139, 140, 141, 142, 143, 218, 219, 220, 221, 222, 223, 224, 225, 226, 227, 228, 229, 238, 239, 240, 241, 242, 243, 244, 245, 246, 247, 248, 249, 250, 251, 252, 253, 254, 255, 256, 257], [0.009684, 0.0165, 0.08329, 0.08506, 0.09162, 0.106, 0.7327, 0.8445, 0.8518, 0.8121, 0.9563, 0.9611, 0.9653, 0.9506, 0.9983, 0.997, 0.997, 0.9981, 0.981, 0.9925, 0.993, 0.9826, 0.9933, 0.9776, 0.9815, 0.9941, 1.0, 1.0, 1.0, 1.0, 1.0, 1.0, 1.0, 1.0, 1.0, 1.0, 1.0, 1.0, 1.0, 1.0, 1.0, 1.0, 1.0, 1.0, 1.0, 1.0, 0.08506, 0.09162, 0.8445, 0.8518, 0.9611, 0.9653, 0.997, 0.997, 0.981, 0.9925, 0.993, 0.9826, 1.0, 1.0, 1.0, 1.0, 1.0, 1.0, 1.0, 1.0, 1.0, 1.0, 1.0, 1.0, 1.0, 1.0, 1.0, 1.0, 1.0, 1.0, 1.0, 1.0]): _vg.add([_i], _w, 'REPLACE')
_vg = ob_police.vertex_groups.new(name='Shoulder.L')
for _i, _w in zip([1, 3, 4, 6, 8, 9, 10, 11, 12, 13, 14, 15, 16, 17, 19, 56, 57, 58, 59, 60, 84, 85, 86, 87, 88, 89, 90, 91, 92, 93, 94, 95, 108, 109, 110, 111, 112, 113, 114, 115, 116, 117, 118, 119, 120, 121, 122, 123, 218, 219], [0.6955, 0.6719, 0.2781, 0.2383, 0.1867, 0.6711, 0.151, 0.5284, 0.06263, 0.1447, 0.08619, 0.1916, 0.04538, 0.03062, 0.02614, 0.7359, 0.2413, 0.1934, 0.1969, 0.02997, 0.3823, 0.7737, 0.797, 0.3494, 0.134, 0.1202, 0.1163, 0.08889, 0.006256, 0.01058, 0.01473, 0.00142, 0.07252, 0.1306, 0.06067, 0.1076, 0.004889, 0.04979, 0.04352, 0.07234, 0.0877, 0.1135, 0.07217, 0.09364, 0.01626, 0.03565, 0.05295, 0.06401, 0.04126, 0.01025]): _vg.add([_i], _w, 'REPLACE')
_vg = ob_police.vertex_groups.new(name='UpperArm.L')
for _i, _w in zip([1, 3, 4, 6, 8, 9, 10, 11, 13, 56, 57, 58, 59, 60, 61, 62, 63, 64, 65, 66, 67, 68, 69, 70, 71, 85, 111, 118, 119], [0.2165, 0.2554, 0.01273, 0.0223, 0.003621, 0.084, 0.06238, 0.2358, 0.04747, 0.1933, 0.7226, 0.742, 0.7726, 0.8047, 0.8339, 0.9256, 0.914, 0.3339, 0.3463, 0.2004, 0.2153, 0.1026, 0.107, 0.01167, 0.01995, 0.002815, 0.03681, 0.009139, 0.02666]): _vg.add([_i], _w, 'REPLACE')
_vg = ob_police.vertex_groups.new(name='LowerArm.L')
for _i, _w in zip([60, 61, 62, 63, 64, 65, 66, 67, 68, 69, 70, 71, 72, 73, 74, 75, 76, 77, 78, 79, 81], [0.1489, 0.1431, 0.06736, 0.07914, 0.6366, 0.6316, 0.7929, 0.7773, 0.8611, 0.8577, 0.9472, 0.9415, 0.4662, 0.4661, 0.07339, 0.07243, 0.1304, 0.1249, 0.004014, 0.003933, 0.0009621]): _vg.add([_i], _w, 'REPLACE')
_vg = ob_police.vertex_groups.new(name='Hand.L')
for _i, _w in zip([68, 69, 72, 73, 74, 75, 76, 77, 78, 79, 80, 81, 82, 83], [0.01335, 0.01454, 0.5327, 0.5328, 0.9258, 0.9267, 0.8693, 0.8748, 0.9727, 0.9728, 0.976, 0.9745, 0.9908, 0.992]): _vg.add([_i], _w, 'REPLACE')
_vg = ob_police.vertex_groups.new(name='Shoulder.R')
for _i, _w in zip([4, 6, 84, 85, 86, 87, 88, 91, 145, 147, 148, 149, 150, 151, 152, 153, 190, 191, 192, 193, 194, 218, 219, 220, 221, 222, 223, 230, 231, 232, 233, 234, 235, 236, 237], [0.03199, 0.08659, 0.2295, 0.04126, 0.01025, 0.2561, 0.05638, 0.04153, 0.6955, 0.6719, 0.1867, 0.6711, 0.151, 0.5284, 0.04538, 0.03062, 0.7359, 0.2413, 0.1934, 0.1969, 0.02997, 0.7737, 0.797, 0.1202, 0.1163, 0.01058, 0.01473, 0.07252, 0.1306, 0.06067, 0.1076, 0.0877, 0.1135, 0.07217, 0.09364]): _vg.add([_i], _w, 'REPLACE')
_vg = ob_police.vertex_groups.new(name='UpperArm.R')
for _i, _w in zip([145, 147, 148, 149, 150, 151, 190, 191, 192, 193, 194, 195, 196, 197, 198, 199, 200, 201, 202, 203, 204, 205, 218, 233, 236, 237], [0.2165, 0.2554, 0.003621, 0.084, 0.06238, 0.2358, 0.1933, 0.7226, 0.742, 0.7726, 0.8047, 0.8339, 0.9256, 0.914, 0.3339, 0.3463, 0.2004, 0.2153, 0.1026, 0.107, 0.01167, 0.01995, 0.002815, 0.03681, 0.009139, 0.02666]): _vg.add([_i], _w, 'REPLACE')
_vg = ob_police.vertex_groups.new(name='LowerArm.R')
for _i, _w in zip([194, 195, 196, 197, 198, 199, 200, 201, 202, 203, 204, 205, 206, 207, 208, 209, 210, 211, 212, 213, 215], [0.1489, 0.1431, 0.06736, 0.07914, 0.6366, 0.6316, 0.7929, 0.7773, 0.8611, 0.8577, 0.9472, 0.9415, 0.4662, 0.4661, 0.07339, 0.07243, 0.1304, 0.1249, 0.004014, 0.003933, 0.0009621]): _vg.add([_i], _w, 'REPLACE')
_vg = ob_police.vertex_groups.new(name='Hand.R')
for _i, _w in zip([202, 203, 206, 207, 208, 209, 210, 211, 212, 213, 214, 215, 216, 217], [0.01335, 0.01454, 0.5327, 0.5328, 0.9258, 0.9267, 0.8693, 0.8748, 0.9727, 0.9728, 0.976, 0.9745, 0.9908, 0.992]): _vg.add([_i], _w, 'REPLACE')
_vg = ob_police.vertex_groups.new(name='UpperLeg.L')
for _i, _w in zip([0, 2, 5, 6, 7, 8, 9, 10, 11, 12, 13, 14, 15, 16, 17, 18, 19, 20, 21, 22, 23, 24, 25, 26, 27, 28, 29, 30, 31, 32, 33, 34, 35, 56, 58, 108, 109, 110, 111, 112, 113, 114, 115, 116, 117, 118, 119, 120, 121, 122, 123], [0.6028, 0.5687, 0.4901, 0.0, 0.5689, 0.00011, 0.001743, 0.009808, 0.01901, 0.01599, 0.02086, 0.0008465, 0.07425, 0.8339, 0.8474, 0.376, 0.02331, 0.9114, 0.8712, 0.9705, 0.957, 0.9509, 0.9364, 0.9465, 0.937, 0.5087, 0.7022, 0.5099, 0.6988, 0.05459, 0.1344, 0.06174, 0.1369, 0.01715, 0.01387, 0.02006, 0.001454, 0.1192, 0.001056, 0.2293, 0.001268, 0.01107, 0.0002413, 0.0212, 0.0001572, 0.0002993, 0.006451, 0.02525, 7.355e-06, 0.02651, 0.001756]): _vg.add([_i], _w, 'REPLACE')
_vg = ob_police.vertex_groups.new(name='LowerLeg.L')
for _i, _w in zip([24, 25, 26, 27, 28, 29, 30, 31, 32, 33, 34, 35, 36, 37, 38, 39, 40, 41, 42, 43, 44, 45, 46, 47, 48, 49], [0.04414, 0.05776, 0.05256, 0.06031, 0.4902, 0.2934, 0.4889, 0.2975, 0.9386, 0.8564, 0.9304, 0.8536, 0.7493, 0.8393, 0.7433, 0.8352, 0.1904, 0.5854, 0.1992, 0.5867, 0.06416, 0.4637, 0.06708, 0.4631, 0.02092, 0.02776]): _vg.add([_i], _w, 'REPLACE')
_vg = ob_police.vertex_groups.new(name='Foot.L')
for _i, _w in zip([36, 37, 38, 39, 40, 41, 42, 43, 44, 45, 46, 47, 48, 49, 50, 51, 52, 53, 54, 55], [0.2479, 0.1537, 0.2534, 0.1575, 0.8089, 0.4125, 0.8, 0.411, 0.9357, 0.5359, 0.9328, 0.5364, 0.9644, 0.961, 0.9879, 0.9867, 0.9903, 0.9908, 0.9959, 0.9944]): _vg.add([_i], _w, 'REPLACE')
_vg = ob_police.vertex_groups.new(name='UpperLeg.R')
for _i, _w in zip([144, 146, 148, 149, 150, 151, 152, 153, 154, 155, 156, 157, 158, 159, 160, 161, 162, 163, 164, 165, 166, 167, 168, 169, 190, 192, 230, 231, 232, 233, 234, 235, 236, 237], [0.6028, 0.5687, 0.00011, 0.001743, 0.009808, 0.01901, 0.8339, 0.8474, 0.9114, 0.8712, 0.9705, 0.957, 0.9509, 0.9364, 0.9465, 0.937, 0.5087, 0.7022, 0.5099, 0.6988, 0.05459, 0.1344, 0.06174, 0.1369, 0.01715, 0.01387, 0.02006, 0.001454, 0.1192, 0.001056, 0.0212, 0.0001572, 0.0002993, 0.006451]): _vg.add([_i], _w, 'REPLACE')
_vg = ob_police.vertex_groups.new(name='LowerLeg.R')
for _i, _w in zip([158, 159, 160, 161, 162, 163, 164, 165, 166, 167, 168, 169, 170, 171, 172, 173, 174, 175, 176, 177, 178, 179, 180, 181, 182, 183], [0.04414, 0.05776, 0.05256, 0.06031, 0.4902, 0.2934, 0.4889, 0.2975, 0.9386, 0.8564, 0.9304, 0.8536, 0.7493, 0.8393, 0.7433, 0.8352, 0.1904, 0.5854, 0.1992, 0.5867, 0.06416, 0.4637, 0.06708, 0.4631, 0.02092, 0.02776]): _vg.add([_i], _w, 'REPLACE')
_vg = ob_police.vertex_groups.new(name='Foot.R')
for _i, _w in zip([170, 171, 172, 173, 174, 175, 176, 177, 178, 179, 180, 181, 182, 183, 184, 185, 186, 187, 188, 189], [0.2479, 0.1537, 0.2534, 0.1575, 0.8089, 0.4125, 0.8, 0.411, 0.9357, 0.5359, 0.9328, 0.5364, 0.9644, 0.961, 0.9879, 0.9867, 0.9903, 0.9908, 0.9959, 0.9944]): _vg.add([_i], _w, 'REPLACE')
_m = ob_police.modifiers.new('Armature', 'ARMATURE')
_m.object = ob_armature
ob_policehat.location = (0.0, 0.0, 0.0)
ob_policehat.lock_rotations_4d = False
ob_policehat.empty_display_type = 'ARROWS'
ob_policehat.lineart.crease_threshold = 0.0
_m = ob_policehat.modifiers.new('Mirror', 'MIRROR')
_m.use_clip = True
_c = ob_policehat.constraints.new('CHILD_OF'); _c.name = 'Child Of'
_c.target = ob_armature
_c.subtarget = 'Head'
_c.set_inverse_pending = False
_c.inverse_matrix = ((1.0, -0.0, 0.0, -0.0), (-0.0, 0.0, 1.0, -0.6772), (0.0, -1.0, 0.0, 0.01351), (0.0, 0.0, -0.0, 1.0))
ob_policecopy.location = (-1.109, 0.0, 0.0)
ob_policecopy.lock_rotations_4d = False
ob_policecopy.empty_display_type = 'ARROWS'
ob_policecopy.lineart.crease_threshold = 0.0
_m = ob_policecopy.modifiers.new('Mirror', 'MIRROR')
_m.use_clip = True
ob_armature.location = (0.0, 0.0, 0.0)
ob_armature.show_in_front = True

# ---- collection membership
col_collection.objects.link(ob_police)
col_collection.objects.link(ob_policehat)
col_collection.objects.link(ob_policecopy)
col_collection.objects.link(ob_armature)

# ---- scene / render settings (as saved in the file)
scene.frame_start = 1; scene.frame_end = 39; scene.frame_set(47)
scene.render.engine = 'BLENDER_EEVEE_NEXT'
scene.cycles.sampling_pattern = 'TABULATED_SOBOL'
scene.cycles.use_light_tree = False
scene.view_settings.view_transform = 'Filmic'
bpy.context.view_layer.update()

# ---- added for rendering (the .blend has no active camera and no usable light): camera, sun
cam_auto = bpy.data.cameras.new('AutoCamera')
cam_auto.lens = 50.0
cam_auto.sensor_width = 36.0
cam_auto.clip_end = 1000.0
ob_auto_camera = bpy.data.objects.new('AutoCamera', cam_auto)
scene.collection.objects.link(ob_auto_camera)
ob_auto_camera.location = (1.28416, -2.43845, 2.08731)
ob_auto_camera.rotation_euler = (1.09748, -7.21219e-08, 0.694738)
scene.camera = ob_auto_camera
light_auto_sun = bpy.data.lights.new('AutoSun', 'SUN')
light_auto_sun.energy = 3.0
light_auto_sun.angle = 0.0523599
ob_auto_sun = bpy.data.objects.new('AutoSun', light_auto_sun)
scene.collection.objects.link(ob_auto_sun)
ob_auto_sun.rotation_euler = (0.872665, 0.174533, 0.523599)
bpy.context.view_layer.update()
